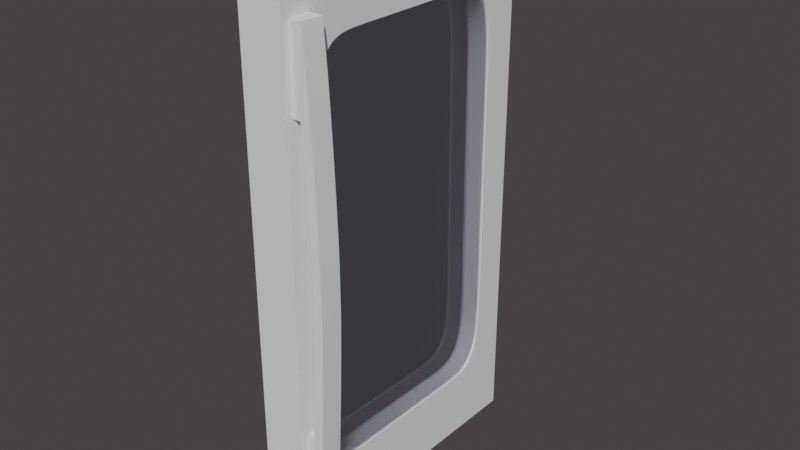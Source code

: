 # Source: OvenRightDoor.blend  (saved by Blender 2.93.21; exported with 4.5.12 LTS)
import bpy
from mathutils import Matrix  # noqa: F401  (used for matrix-valued properties, if any)

bpy.ops.wm.read_factory_settings(use_empty=True)
scene = bpy.context.scene
scene.name = 'Scene'

# ---- collections
col_rightdoor = bpy.data.collections.new('RightDoor'); scene.collection.children.link(col_rightdoor)

# ---- materials (node trees are filled in below, after node groups)
mat_glass_001 = bpy.data.materials.new('Glass.001')
mat_glass_001.surface_render_method = 'BLENDED'
mat_glass_001.blend_method = 'BLEND'
mat_glass_001.alpha_threshold = 0.0
mat_glass_001.use_raytrace_refraction = True
mat_glass_001.use_screen_refraction = True
mat_glass_001.thickness_mode = 'SLAB'
mat_glass_001.line_color = (0.0, 0.0, 0.0, 1.0)

# ---- material node trees
mat_glass_001.use_nodes = True; mat_glass_001.node_tree.nodes.clear()
_N = mat_glass_001.node_tree.nodes; _L = mat_glass_001.node_tree.links
n0 = _N.new('ShaderNodeOutputMaterial'); n0.name = 'Material Output'; n0.location = (300, 300)
n1 = _N.new('ShaderNodeBsdfPrincipled'); n1.name = 'Principled BSDF'; n1.location = (10, 300)
n1.distribution = 'GGX'
n1.subsurface_method = 'BURLEY'
n1.inputs[0].default_value = (0.6709, 0.6845, 0.8, 1.0)
n1.inputs[2].default_value = 0.0
n1.inputs[3].default_value = 1.45
n1.inputs[13].default_value = 0.5186
n1.inputs[18].default_value = 1.0
n1.inputs[27].default_value = (0.0, 0.0, 0.0, 1.0)
n1.inputs[28].default_value = 1.0
_L.new(n1.outputs[0], n0.inputs[0])
n0.is_active_output = True

# ---- world
world_world = bpy.data.worlds.new('World'); scene.world = world_world
world_world.use_nodes = True; world_world.node_tree.nodes.clear()
_N = world_world.node_tree.nodes; _L = world_world.node_tree.links
n0 = _N.new('ShaderNodeOutputWorld'); n0.name = 'World Output'; n0.location = (300, 300)
n1 = _N.new('ShaderNodeBackground'); n1.name = 'Background'; n1.location = (10, 300)
n1.inputs[0].default_value = (0.05087, 0.04554, 0.04676, 1.0)
_L.new(n1.outputs[0], n0.inputs[0])
n0.is_active_output = True
world_world.color = (0.05088, 0.05088, 0.05088)
world_world.use_sun_shadow = False
world_world.sun_shadow_jitter_overblur = 0.0

# ---- meshes
me_cube_029 = bpy.data.meshes.new('Cube.029')
me_cube_029.from_pydata([(-0.3048, -0.3048, -0.3048), (-0.3048, -0.3048, 0.3048), (-0.3048, 0.3048, -0.3048), (-0.3048, 0.3048, 0.3048), (0.3048, -0.3048, -0.3048), (0.3048, -0.3048, 0.3048), (0.3048, 0.3048, -0.3048), (0.3048, 0.3048, 0.3048), (-0.3048, 0.1966, -0.2213), (0.3048, 0.1966, -0.2213), (-0.3048, 0.2345, 0.1116), (0.3048, -0.211, -0.2134), (-0.3048, -0.211, -0.2134), (0.3048, 0.2345, 0.1116), (0.3048, -0.2152, 0.2098), (0.3048, -0.2345, -0.1008), (-0.3048, 0.2345, -0.117), (-0.3048, -0.2152, 0.2098), (-0.3048, -0.2345, -0.1008), (0.3048, 0.2345, -0.117), (-0.3048, 0.2017, 0.2191), (0.3048, 0.2345, 0.1062), (-0.3048, 0.2345, 0.1062), (0.3048, 0.2017, 0.2191), (-0.3048, -0.2188, 0.2058), (0.3048, -0.2188, 0.2058), (0.3048, -0.1034, 0.2286), (-0.3048, -0.1034, 0.2286), (-0.3048, 0.2017, -0.2191), (0.3048, 0.2017, -0.2191), (0.3048, 0.2065, 0.2165), (-0.3048, 0.2065, 0.2165), (-0.3048, -0.2152, -0.2098), (0.3048, -0.2152, -0.2098), (-0.3048, -0.1089, 0.2286), (0.3048, -0.1089, 0.2286), (0.3048, 0.2345, 0.1008), (-0.3048, 0.2345, 0.1008), (-0.3048, 0.2345, -0.1116), (-0.3048, 0.2065, -0.2165), (0.3048, 0.2345, -0.1116), (0.3048, 0.2065, -0.2165), (-0.3048, -0.1034, -0.2286), (0.3048, -0.1034, -0.2286), (-0.3048, -0.222, 0.2013), (0.3048, -0.222, 0.2013), (0.3048, 0.211, 0.2134), (-0.3048, 0.211, 0.2134), (0.3048, -0.2188, -0.2058), (0.3048, -0.1089, -0.2286), (-0.3048, -0.2188, -0.2058), (-0.3048, -0.1089, -0.2286), (-0.3048, -0.1144, 0.2286), (0.3048, -0.1144, 0.2286), (-0.3048, 0.211, -0.2134), (0.3048, 0.211, -0.2134), (-0.3048, 0.2345, -0.1062), (0.3048, 0.2345, -0.1062), (-0.3048, -0.2247, 0.1966), (0.3048, -0.2247, 0.1966), (0.3048, -0.222, -0.2013), (-0.3048, -0.222, -0.2013), (0.3048, 0.2152, 0.2098), (-0.3048, 0.2152, 0.2098), (0.3048, -0.1144, -0.2286), (-0.3048, -0.1144, -0.2286), (-0.3048, -0.12, 0.2286), (0.3048, -0.12, 0.2286), (-0.3048, 0.2152, -0.2098), (0.3048, 0.2152, -0.2098), (-0.3048, -0.2269, 0.1917), (0.3048, -0.2269, 0.1917), (-0.3048, 0.2345, -0.1008), (0.3048, -0.12, -0.2286), (0.3048, -0.2247, -0.1966), (-0.3048, -0.12, -0.2286), (-0.3048, -0.2247, -0.1966), (0.3048, 0.2345, -0.1008), (0.3048, 0.2188, 0.2058), (-0.3048, 0.2188, 0.2058), (-0.3048, -0.1255, 0.2286), (0.3048, -0.1255, 0.2286), (-0.3048, 0.1034, 0.2286), (-0.3048, 0.2188, -0.2058), (0.3048, 0.1034, 0.2286), (0.3048, 0.2188, -0.2058), (-0.3048, -0.2287, 0.1866), (0.3048, -0.2287, 0.1866), (0.3048, -0.1255, -0.2286), (-0.3048, -0.1255, -0.2286), (0.3048, 0.222, 0.2013), (-0.3048, 0.222, 0.2013), (0.3048, -0.2269, -0.1917), (-0.3048, -0.2269, -0.1917), (0.3048, 0.1089, 0.2286), (-0.3048, 0.1089, 0.2286), (-0.3048, -0.131, 0.2286), (0.3048, -0.131, 0.2286), (-0.3048, 0.222, -0.2013), (0.3048, 0.222, -0.2013), (-0.3048, -0.2302, 0.1814), (0.3048, -0.2302, 0.1814), (0.3048, -0.131, -0.2286), (-0.3048, -0.131, -0.2286), (0.3048, -0.2287, -0.1866), (-0.3048, -0.2287, -0.1866), (0.3048, 0.2247, 0.1966), (-0.3048, 0.2247, 0.1966), (0.3048, 0.1144, 0.2286), (-0.3048, 0.1144, 0.2286), (-0.3048, 0.2247, -0.1966), (0.3048, 0.2247, -0.1966), (-0.3048, -0.1365, 0.2285), (0.3048, -0.1365, 0.2285), (0.3048, -0.1365, -0.2285), (-0.3048, -0.1365, -0.2285), (-0.3048, -0.2313, 0.1761), (0.3048, -0.2313, 0.1761), (0.3048, -0.2302, -0.1814), (-0.3048, -0.2302, -0.1814), (0.3048, 0.2269, 0.1917), (-0.3048, 0.2269, 0.1917), (0.3048, 0.12, 0.2286), (-0.3048, 0.12, 0.2286), (-0.3048, 0.2269, -0.1917), (-0.3048, -0.1421, 0.2285), (0.3048, -0.1421, -0.2285), (-0.3048, -0.1421, -0.2285), (0.3048, 0.2269, -0.1917), (0.3048, -0.1421, 0.2285), (-0.3048, -0.2345, 0.1008), (-0.3048, -0.2345, -0.1062), (-0.3048, -0.2345, 0.1062), (-0.3048, -0.2322, 0.1708), (-0.3048, -0.2344, -0.1224), (0.3048, -0.2322, 0.1708), (-0.3048, -0.2345, -0.117), (-0.3048, -0.2345, -0.1116), (-0.3048, -0.2345, 0.1116), (-0.3048, -0.2345, 0.117), (-0.3048, -0.2344, 0.1224), (0.3048, -0.2313, -0.1761), (-0.3048, -0.2313, -0.1761), (-0.3048, -0.2338, -0.1547), (-0.3048, -0.234, -0.1493), (-0.3048, -0.2342, -0.1439), (-0.3048, -0.2343, -0.1385), (0.3048, 0.2287, 0.1866), (-0.3048, -0.2344, -0.1331), (-0.3048, 0.2287, 0.1866), (-0.3048, 0.2287, -0.1866), (0.3048, 0.2287, -0.1866), (-0.3048, -0.2344, -0.1277), (0.3048, 0.1255, 0.2286), (-0.3048, 0.1255, 0.2286), (-0.3048, -0.2344, 0.1277), (-0.3048, -0.2344, 0.1331), (-0.3048, -0.2343, 0.1385), (-0.3048, -0.2342, 0.1439), (-0.3048, -0.234, 0.1493), (-0.3048, -0.2322, -0.1708), (-0.3048, -0.2329, 0.1654), (0.3048, -0.2329, 0.1654), (-0.3048, -0.1476, 0.2283), (0.3048, -0.2322, -0.1708), (0.3048, -0.1476, 0.2283), (0.3048, -0.1476, -0.2283), (-0.3048, -0.1476, -0.2283), (-0.3048, 0.2302, -0.1814), (0.3048, 0.2302, -0.1814), (-0.3048, -0.2329, -0.1654), (-0.3048, -0.2334, -0.1601), (0.3048, 0.2302, 0.1814), (0.3048, 0.131, 0.2286), (-0.3048, 0.131, 0.2286), (-0.3048, -0.2334, 0.1601), (-0.3048, -0.2338, 0.1547), (0.3048, -0.2334, 0.1601), (-0.3048, 0.2302, 0.1814), (0.3048, -0.2329, -0.1654), (0.3048, -0.1531, -0.2282), (-0.3048, -0.1531, -0.2282), (-0.3048, -0.1531, 0.2282), (-0.3048, 0.2313, -0.1761), (-0.3048, -0.211, 0.2134), (0.3048, -0.1531, 0.2282), (-0.3048, -0.1966, 0.2213), (-0.3048, -0.2017, 0.2191), (0.3048, 0.2313, -0.1761), (-0.3048, -0.2065, 0.2165), (0.3048, 0.1365, 0.2285), (-0.3048, 0.1365, 0.2285), (-0.3048, -0.186, 0.2244), (-0.3048, -0.1806, 0.2255), (-0.3048, -0.1914, 0.223), (0.3048, 0.2313, 0.1761), (-0.3048, 0.1697, 0.2271), (-0.3048, 0.2313, 0.1761), (-0.3048, 0.186, 0.2244), (-0.3048, 0.1806, 0.2255), (-0.3048, 0.1752, 0.2264), (-0.3048, 0.1966, 0.2213), (0.3048, -0.2338, 0.1547), (0.3048, -0.2334, -0.1601), (0.3048, -0.1587, -0.2279), (-0.3048, -0.1587, -0.2279), (-0.3048, 0.1914, 0.223), (-0.3048, 0.1642, 0.2275), (0.3048, 0.1421, 0.2285), (-0.3048, 0.2322, -0.1708), (-0.3048, 0.1421, 0.2285), (0.3048, 0.2322, -0.1708), (-0.3048, -0.1587, 0.2279), (0.3048, -0.234, 0.1493), (0.3048, -0.1587, 0.2279), (0.3048, 0.2322, 0.1708), (-0.3048, 0.2322, 0.1708), (0.3048, -0.2338, -0.1547), (0.3048, -0.1642, -0.2275), (-0.3048, -0.1642, -0.2275), (-0.3048, 0.1476, 0.2283), (-0.3048, 0.1531, 0.2282), (0.3048, 0.1476, 0.2283), (-0.3048, 0.1587, 0.2279), (-0.3048, 0.2329, -0.1654), (0.3048, 0.2329, -0.1654), (-0.3048, -0.1642, 0.2275), (0.3048, -0.1642, 0.2275), (0.3048, -0.234, -0.1493), (0.3048, 0.2329, 0.1654), (-0.3048, 0.2329, 0.1654), (0.3048, -0.2342, 0.1439), (0.3048, -0.1697, -0.2271), (-0.3048, -0.1697, -0.2271), (0.3048, 0.1531, 0.2282), (-0.3048, 0.2334, -0.1601), (0.3048, 0.2334, -0.1601), (0.3048, -0.2342, -0.1439), (0.3048, -0.1752, -0.2264), (-0.3048, -0.1752, -0.2264), (0.3048, -0.2343, 0.1385), (-0.3048, -0.1697, 0.2271), (0.3048, 0.2334, 0.1601), (0.3048, -0.1697, 0.2271), (-0.3048, 0.2334, 0.1601), (0.3048, 0.1587, 0.2279), (0.3048, -0.1806, -0.2255), (-0.3048, 0.2338, -0.1547), (-0.3048, -0.1806, -0.2255), (0.3048, 0.2338, -0.1547), (0.3048, -0.2343, -0.1385), (0.3048, -0.2344, 0.1331), (-0.3048, -0.1752, 0.2264), (0.3048, 0.2338, 0.1547), (0.3048, -0.1752, 0.2264), (-0.3048, 0.2338, 0.1547), (0.3048, 0.1642, 0.2275), (-0.3048, 0.234, -0.1493), (0.3048, 0.234, -0.1493), (0.3048, -0.186, -0.2244), (-0.3048, -0.186, -0.2244), (0.3048, -0.2344, 0.1277), (0.3048, -0.2344, -0.1331), (0.3048, -0.1806, 0.2255), (0.3048, 0.1697, 0.2271), (0.3048, 0.234, 0.1493), (-0.3048, 0.234, 0.1493), (-0.3048, 0.2342, -0.1439), (0.3048, 0.2342, -0.1439), (0.3048, -0.1914, -0.223), (-0.3048, -0.1914, -0.223), (0.3048, -0.2344, 0.1224), (0.3048, -0.2344, -0.1277), (0.3048, -0.186, 0.2244), (0.3048, 0.1752, 0.2264), (0.3048, 0.2342, 0.1439), (-0.3048, 0.2342, 0.1439), (-0.3048, 0.2343, -0.1385), (0.3048, 0.2343, -0.1385), (0.3048, -0.1966, -0.2213), (-0.3048, -0.1966, -0.2213), (0.3048, -0.2344, -0.1224), (0.3048, -0.2345, 0.117), (0.3048, 0.1806, 0.2255), (0.3048, -0.1914, 0.223), (0.3048, 0.2343, 0.1385), (-0.3048, 0.2343, 0.1385), (-0.3048, 0.2344, -0.1331), (0.3048, 0.2344, -0.1331), (0.3048, -0.2017, -0.2191), (-0.3048, -0.2017, -0.2191), (0.3048, -0.2345, -0.117), (0.3048, -0.2345, 0.1116), (0.3048, 0.186, 0.2244), (0.3048, -0.1966, 0.2213), (0.3048, 0.2344, 0.1331), (-0.3048, 0.2344, 0.1331), (-0.3048, 0.2344, -0.1277), (0.3048, 0.2344, -0.1277), (0.3048, -0.2065, -0.2165), (-0.3048, -0.2065, -0.2165), (0.3048, -0.2345, -0.1116), (0.3048, -0.2345, 0.1062), (0.3048, 0.1914, 0.223), (0.3048, -0.2017, 0.2191), (0.3048, 0.2344, 0.1277), (-0.3048, 0.2344, -0.1224), (-0.3048, 0.2344, 0.1277), (0.3048, 0.2344, -0.1224), (0.3048, -0.2345, -0.1062), (0.3048, -0.2345, 0.1008), (0.3048, 0.1966, 0.2213), (0.3048, 0.2344, 0.1224), (-0.3048, 0.2344, 0.1224), (-0.3048, 0.1034, -0.2286), (0.3048, 0.1034, -0.2286), (0.3048, -0.2065, 0.2165), (0.3048, 0.2345, 0.117), (-0.3048, 0.2345, 0.117), (0.3048, -0.211, 0.2134), (-0.3048, 0.186, -0.2244), (-0.3048, 0.1806, -0.2255), (-0.3048, 0.1914, -0.223), (-0.3048, 0.1089, -0.2286), (-0.3048, 0.1144, -0.2286), (-0.3048, 0.12, -0.2286), (-0.3048, 0.1255, -0.2286), (-0.3048, 0.131, -0.2286), (-0.3048, 0.1365, -0.2285), (-0.3048, 0.1421, -0.2285), (-0.3048, 0.1476, -0.2283), (-0.3048, 0.1531, -0.2282), (-0.3048, 0.1587, -0.2279), (-0.3048, 0.1642, -0.2275), (-0.3048, 0.1697, -0.2271), (-0.3048, 0.1752, -0.2264), (0.3048, 0.1697, -0.2271), (0.3048, 0.186, -0.2244), (0.3048, 0.1806, -0.2255), (0.3048, 0.1752, -0.2264), (0.3048, 0.1914, -0.223), (0.3048, 0.1642, -0.2275), (0.3048, 0.1089, -0.2286), (0.3048, 0.1144, -0.2286), (0.3048, 0.12, -0.2286), (0.3048, 0.1255, -0.2286), (0.3048, 0.131, -0.2286), (0.3048, 0.1365, -0.2285), (0.3048, 0.1421, -0.2285), (0.3048, 0.1476, -0.2283), (0.3048, 0.1531, -0.2282), (0.3048, 0.1587, -0.2279)], [], [(63, 3, 2, 68, 83, 98, 110, 124, 150, 168, 183, 209, 224, 235, 247, 257, 267, 277, 287, 297, 306, 16, 38, 56, 72, 37, 22, 10, 318, 313, 307, 296, 286, 276, 266, 255, 244, 230, 216, 197, 178, 149, 121, 107, 91, 79), (2, 0, 1, 3, 63, 47, 31, 20, 201, 206, 198, 199, 200, 196, 207, 223, 221, 220, 210, 191, 174, 154, 123, 109, 95, 82, 27, 34, 52, 66, 80, 96, 112, 125, 163, 182, 212, 226, 241, 252, 193, 192, 194, 186, 187, 189, 184, 17, 24, 44, 58, 70, 86, 100, 116, 133, 161, 175, 176, 159, 158, 157, 156, 155, 140, 139, 138, 132, 130, 18, 131, 137, 136, 134, 152, 148, 146, 145, 144, 143, 171, 170, 160, 142, 119, 105, 93, 76, 61, 50, 32, 12, 300, 290, 280, 270, 260, 248, 239, 233, 219, 205, 181, 167, 127, 115, 103, 89, 75, 65, 51, 42, 314, 323, 324, 325, 326, 327, 328, 329, 330, 331, 332, 333, 334, 335, 321, 320, 322, 8, 28, 39, 54, 68), (2, 3, 7, 6), (69, 6, 7, 5, 14, 319, 316, 304, 294, 284, 273, 263, 254, 243, 227, 214, 185, 165, 129, 113, 97, 81, 67, 53, 35, 26, 84, 94, 108, 122, 153, 173, 190, 208, 222, 234, 245, 256, 264, 274, 283, 293, 303, 311, 23, 30, 46, 62, 78, 90, 106, 120, 147, 172, 195, 215, 229, 242, 253, 265, 275, 285, 295, 305, 312, 317, 13, 21, 36, 77, 57, 40, 19, 308, 298, 288, 278, 268, 258, 249, 236, 225, 211, 188, 169, 151, 128, 111, 99, 85), (5, 4, 6, 69, 55, 41, 29, 9, 340, 337, 338, 339, 336, 341, 351, 350, 349, 348, 347, 346, 345, 344, 343, 342, 315, 43, 49, 64, 73, 88, 102, 114, 126, 166, 180, 204, 218, 232, 238, 246, 259, 269, 279, 289, 299, 11, 33, 48, 60, 74, 92, 104, 118, 141, 164, 179, 203, 217, 228, 237, 250, 262, 272, 281, 291, 301, 309, 15, 310, 302, 292, 282, 271, 261, 251, 240, 231, 213, 202, 177, 162, 135, 117, 101, 87, 71, 59, 45, 25, 14), (4, 5, 1, 0), (2, 6, 4, 0), (7, 3, 1, 5), (15, 18, 130, 310), (26, 27, 82, 84), (72, 77, 36, 37), (323, 314, 315, 342), (324, 323, 342, 343), (325, 324, 343, 344), (326, 325, 344, 345), (327, 326, 345, 346), (328, 327, 346, 347), (329, 328, 347, 348), (330, 329, 348, 349), (331, 330, 349, 350), (332, 331, 350, 351), (333, 332, 351, 341), (334, 333, 341, 336), (335, 334, 336, 339), (321, 335, 339, 338), (320, 321, 338, 337), (322, 320, 337, 340), (8, 322, 340, 9), (28, 8, 9, 29), (39, 28, 29, 41), (54, 39, 41, 55), (68, 54, 55, 69), (83, 68, 69, 85), (98, 83, 85, 99), (110, 98, 99, 111), (124, 110, 111, 128), (150, 124, 128, 151), (168, 150, 151, 169), (183, 168, 169, 188), (209, 183, 188, 211), (224, 209, 211, 225), (235, 224, 225, 236), (247, 235, 236, 249), (257, 247, 249, 258), (267, 257, 258, 268), (277, 267, 268, 278), (287, 277, 278, 288), (297, 287, 288, 298), (306, 297, 298, 308), (16, 306, 308, 19), (38, 16, 19, 40), (56, 38, 40, 57), (72, 56, 57, 77), (95, 94, 84, 82), (109, 108, 94, 95), (123, 122, 108, 109), (154, 153, 122, 123), (174, 173, 153, 154), (191, 190, 173, 174), (210, 208, 190, 191), (220, 222, 208, 210), (221, 234, 222, 220), (223, 245, 234, 221), (207, 256, 245, 223), (196, 264, 256, 207), (200, 274, 264, 196), (199, 283, 274, 200), (198, 293, 283, 199), (206, 303, 293, 198), (201, 311, 303, 206), (20, 23, 311, 201), (31, 30, 23, 20), (47, 46, 30, 31), (63, 62, 46, 47), (78, 62, 63, 79), (90, 78, 79, 91), (106, 90, 91, 107), (120, 106, 107, 121), (147, 120, 121, 149), (172, 147, 149, 178), (195, 172, 178, 197), (215, 195, 197, 216), (229, 215, 216, 230), (242, 229, 230, 244), (253, 242, 244, 255), (265, 253, 255, 266), (275, 265, 266, 276), (285, 275, 276, 286), (295, 285, 286, 296), (305, 295, 296, 307), (312, 305, 307, 313), (317, 312, 313, 318), (317, 318, 10, 13), (21, 13, 10, 22), (36, 21, 22, 37), (49, 43, 42, 51), (64, 49, 51, 65), (73, 64, 65, 75), (88, 73, 75, 89), (102, 88, 89, 103), (114, 102, 103, 115), (126, 114, 115, 127), (166, 126, 127, 167), (180, 166, 167, 181), (204, 180, 181, 205), (218, 204, 205, 219), (232, 218, 219, 233), (238, 232, 233, 239), (246, 238, 239, 248), (259, 246, 248, 260), (269, 259, 260, 270), (279, 269, 270, 280), (289, 279, 280, 290), (299, 289, 290, 300), (11, 299, 300, 12), (33, 11, 12, 32), (50, 48, 33, 32), (61, 60, 48, 50), (76, 74, 60, 61), (93, 92, 74, 76), (105, 104, 92, 93), (119, 118, 104, 105), (142, 141, 118, 119), (160, 164, 141, 142), (170, 179, 164, 160), (171, 203, 179, 170), (143, 217, 203, 171), (144, 228, 217, 143), (145, 237, 228, 144), (146, 250, 237, 145), (148, 262, 250, 146), (152, 272, 262, 148), (134, 281, 272, 152), (136, 291, 281, 134), (137, 301, 291, 136), (131, 309, 301, 137), (18, 15, 309, 131), (27, 26, 35, 34), (34, 35, 53, 52), (52, 53, 67, 66), (66, 67, 81, 80), (80, 81, 97, 96), (96, 97, 113, 112), (112, 113, 129, 125), (125, 129, 165, 163), (163, 165, 185, 182), (182, 185, 214, 212), (212, 214, 227, 226), (226, 227, 243, 241), (241, 243, 254, 252), (252, 254, 263, 193), (193, 263, 273, 192), (192, 273, 284, 194), (194, 284, 294, 186), (186, 294, 304, 187), (187, 304, 316, 189), (189, 316, 319, 184), (184, 319, 14, 17), (17, 14, 25, 24), (24, 25, 45, 44), (44, 45, 59, 58), (58, 59, 71, 70), (70, 71, 87, 86), (86, 87, 101, 100), (100, 101, 117, 116), (116, 117, 135, 133), (133, 135, 162, 161), (161, 162, 177, 175), (175, 177, 202, 176), (176, 202, 213, 159), (159, 213, 231, 158), (158, 231, 240, 157), (157, 240, 251, 156), (156, 251, 261, 155), (155, 261, 271, 140), (140, 271, 282, 139), (139, 282, 292, 138), (138, 292, 302, 132), (132, 302, 310, 130), (314, 42, 43, 315)])
_uv = me_cube_029.uv_layers.new(name='UVMap')
_uv.uv.foreach_set('vector', [0.586, 0.2132, 0.625, 0.25, 0.375, 0.25, 0.414, 0.2132, 0.4156, 0.2147, 0.4174, 0.2161, 0.4194, 0.2172, 0.4214, 0.2181, 0.4235, 0.2188, 0.4256, 0.2194, 0.4278, 0.2199, 0.43, 0.2202, 0.4322, 0.2205, 0.4344, 0.2207, 0.4366, 0.2209, 0.4388, 0.221, 0.441, 0.221, 0.4432, 0.2211, 0.4454, 0.2211, 0.4476, 0.2211, 0.4498, 0.2211, 0.452, 0.2212, 0.4542, 0.2212, 0.4565, 0.2212, 0.4587, 0.2212, 0.5413, 0.2212, 0.5435, 0.2212, 0.5458, 0.2212, 0.548, 0.2212, 0.5502, 0.2211, 0.5524, 0.2211, 0.5546, 0.2211, 0.5568, 0.2211, 0.559, 0.221, 0.5612, 0.221, 0.5634, 0.2209, 0.5656, 0.2207, 0.5678, 0.2205, 0.57, 0.2202, 0.5722, 0.2199, 0.5744, 0.2194, 0.5765, 0.2188, 0.5786, 0.2181, 0.5806, 0.2172, 0.5826, 0.2161, 0.5844, 0.2147, 0.375, 0.25, 0.375, 0.0, 0.625, 0.0, 0.625, 0.25, 0.586, 0.2132, 0.5875, 0.2115, 0.5888, 0.2097, 0.5899, 0.2077, 0.5907, 0.2056, 0.5915, 0.2035, 0.592, 0.2013, 0.5925, 0.1991, 0.5928, 0.1968, 0.5931, 0.1946, 0.5933, 0.1923, 0.5935, 0.1901, 0.5936, 0.1878, 0.5936, 0.1855, 0.5937, 0.1833, 0.5937, 0.181, 0.5937, 0.1787, 0.5937, 0.1765, 0.5937, 0.1742, 0.5937, 0.1719, 0.5937, 0.1697, 0.5938, 0.1674, 0.5938, 0.08261, 0.5937, 0.08034, 0.5937, 0.07807, 0.5937, 0.07581, 0.5937, 0.07354, 0.5937, 0.07127, 0.5937, 0.069, 0.5937, 0.06673, 0.5936, 0.06447, 0.5936, 0.0622, 0.5935, 0.05993, 0.5933, 0.05767, 0.5931, 0.05541, 0.5928, 0.05316, 0.5925, 0.05092, 0.592, 0.0487, 0.5915, 0.04651, 0.5907, 0.04437, 0.5899, 0.04229, 0.5888, 0.04031, 0.5875, 0.03845, 0.586, 0.03676, 0.5844, 0.03525, 0.5826, 0.03395, 0.5806, 0.03284, 0.5786, 0.03193, 0.5765, 0.03119, 0.5744, 0.0306, 0.5722, 0.03013, 0.57, 0.02977, 0.5678, 0.0295, 0.5656, 0.02929, 0.5634, 0.02914, 0.5612, 0.02903, 0.559, 0.02896, 0.5568, 0.02891, 0.5546, 0.02888, 0.5524, 0.02886, 0.5502, 0.02885, 0.548, 0.02885, 0.5458, 0.02885, 0.5435, 0.02885, 0.5413, 0.02885, 0.4587, 0.02885, 0.4565, 0.02885, 0.4542, 0.02885, 0.452, 0.02885, 0.4498, 0.02885, 0.4476, 0.02886, 0.4454, 0.02888, 0.4432, 0.02891, 0.441, 0.02896, 0.4388, 0.02903, 0.4366, 0.02914, 0.4344, 0.02929, 0.4322, 0.0295, 0.43, 0.02977, 0.4278, 0.03013, 0.4256, 0.0306, 0.4235, 0.03119, 0.4214, 0.03193, 0.4194, 0.03284, 0.4174, 0.03395, 0.4156, 0.03525, 0.414, 0.03676, 0.4125, 0.03845, 0.4112, 0.04031, 0.4101, 0.04229, 0.4093, 0.04437, 0.4085, 0.04651, 0.408, 0.0487, 0.4075, 0.05092, 0.4072, 0.05316, 0.4069, 0.05541, 0.4067, 0.05767, 0.4065, 0.05993, 0.4064, 0.0622, 0.4064, 0.06447, 0.4063, 0.06673, 0.4063, 0.069, 0.4063, 0.07127, 0.4063, 0.07354, 0.4063, 0.07581, 0.4063, 0.07807, 0.4062, 0.08034, 0.4062, 0.08261, 0.4062, 0.1674, 0.4062, 0.1697, 0.4063, 0.1719, 0.4063, 0.1742, 0.4063, 0.1765, 0.4063, 0.1787, 0.4063, 0.181, 0.4063, 0.1833, 0.4064, 0.1855, 0.4064, 0.1878, 0.4065, 0.1901, 0.4067, 0.1923, 0.4069, 0.1946, 0.4072, 0.1968, 0.4075, 0.1991, 0.408, 0.2013, 0.4085, 0.2035, 0.4093, 0.2056, 0.4101, 0.2077, 0.4112, 0.2097, 0.4125, 0.2115, 0.414, 0.2132, 0.375, 0.25, 0.625, 0.25, 0.625, 0.5, 0.375, 0.5, 0.414, 0.5368, 0.375, 0.5, 0.625, 0.5, 0.625, 0.75, 0.586, 0.7132, 0.5875, 0.7115, 0.5888, 0.7097, 0.5899, 0.7077, 0.5907, 0.7056, 0.5915, 0.7035, 0.592, 0.7013, 0.5925, 0.6991, 0.5928, 0.6968, 0.5931, 0.6946, 0.5933, 0.6923, 0.5935, 0.6901, 0.5936, 0.6878, 0.5936, 0.6855, 0.5937, 0.6833, 0.5937, 0.681, 0.5937, 0.6787, 0.5937, 0.6765, 0.5937, 0.6742, 0.5937, 0.6719, 0.5937, 0.6697, 0.5938, 0.6674, 0.5938, 0.5826, 0.5937, 0.5803, 0.5937, 0.5781, 0.5937, 0.5758, 0.5937, 0.5735, 0.5937, 0.5713, 0.5937, 0.569, 0.5937, 0.5667, 0.5936, 0.5645, 0.5936, 0.5622, 0.5935, 0.5599, 0.5933, 0.5577, 0.5931, 0.5554, 0.5928, 0.5532, 0.5925, 0.5509, 0.592, 0.5487, 0.5915, 0.5465, 0.5907, 0.5444, 0.5899, 0.5423, 0.5888, 0.5403, 0.5875, 0.5385, 0.586, 0.5368, 0.5844, 0.5353, 0.5826, 0.5339, 0.5806, 0.5328, 0.5786, 0.5319, 0.5765, 0.5312, 0.5744, 0.5306, 0.5722, 0.5301, 0.57, 0.5298, 0.5678, 0.5295, 0.5656, 0.5293, 0.5634, 0.5291, 0.5612, 0.529, 0.559, 0.529, 0.5568, 0.5289, 0.5546, 0.5289, 0.5524, 0.5289, 0.5502, 0.5289, 0.548, 0.5288, 0.5458, 0.5288, 0.5435, 0.5288, 0.5413, 0.5288, 0.4587, 0.5288, 0.4565, 0.5288, 0.4542, 0.5288, 0.452, 0.5288, 0.4498, 0.5289, 0.4476, 0.5289, 0.4454, 0.5289, 0.4432, 0.5289, 0.441, 0.529, 0.4388, 0.529, 0.4366, 0.5291, 0.4344, 0.5293, 0.4322, 0.5295, 0.43, 0.5298, 0.4278, 0.5301, 0.4256, 0.5306, 0.4235, 0.5312, 0.4214, 0.5319, 0.4194, 0.5328, 0.4174, 0.5339, 0.4156, 0.5353, 0.625, 0.75, 0.375, 0.75, 0.375, 0.5, 0.414, 0.5368, 0.4125, 0.5385, 0.4112, 0.5403, 0.4101, 0.5423, 0.4093, 0.5444, 0.4085, 0.5465, 0.408, 0.5487, 0.4075, 0.5509, 0.4072, 0.5532, 0.4069, 0.5554, 0.4067, 0.5577, 0.4065, 0.5599, 0.4064, 0.5622, 0.4064, 0.5645, 0.4063, 0.5667, 0.4063, 0.569, 0.4063, 0.5713, 0.4063, 0.5735, 0.4063, 0.5758, 0.4063, 0.5781, 0.4062, 0.5803, 0.4062, 0.5826, 0.4062, 0.6674, 0.4062, 0.6697, 0.4063, 0.6719, 0.4063, 0.6742, 0.4063, 0.6765, 0.4063, 0.6787, 0.4063, 0.681, 0.4063, 0.6833, 0.4064, 0.6855, 0.4064, 0.6878, 0.4065, 0.6901, 0.4067, 0.6923, 0.4069, 0.6946, 0.4072, 0.6968, 0.4075, 0.6991, 0.408, 0.7013, 0.4085, 0.7035, 0.4093, 0.7056, 0.4101, 0.7077, 0.4112, 0.7097, 0.4125, 0.7115, 0.414, 0.7132, 0.4156, 0.7147, 0.4174, 0.7161, 0.4194, 0.7172, 0.4214, 0.7181, 0.4235, 0.7188, 0.4256, 0.7194, 0.4278, 0.7199, 0.43, 0.7202, 0.4322, 0.7205, 0.4344, 0.7207, 0.4366, 0.7209, 0.4388, 0.721, 0.441, 0.721, 0.4432, 0.7211, 0.4454, 0.7211, 0.4476, 0.7211, 0.4498, 0.7211, 0.452, 0.7212, 0.4542, 0.7212, 0.4565, 0.7212, 0.4587, 0.7212, 0.5413, 0.7212, 0.5435, 0.7212, 0.5458, 0.7212, 0.548, 0.7212, 0.5502, 0.7211, 0.5524, 0.7211, 0.5546, 0.7211, 0.5568, 0.7211, 0.559, 0.721, 0.5612, 0.721, 0.5634, 0.7209, 0.5656, 0.7207, 0.5678, 0.7205, 0.57, 0.7202, 0.5722, 0.7199, 0.5744, 0.7194, 0.5765, 0.7188, 0.5786, 0.7181, 0.5806, 0.7172, 0.5826, 0.7161, 0.5844, 0.7147, 0.586, 0.7132, 0.375, 0.75, 0.625, 0.75, 0.625, 1.0, 0.375, 1.0, 0.125, 0.5, 0.375, 0.5, 0.375, 0.75, 0.125, 0.75, 0.625, 0.5, 0.875, 0.5, 0.875, 0.75, 0.625, 0.75, 0.4449, 0.7917, 0.4449, 0.9583, 0.5551, 0.9583, 0.5551, 0.7917, 0.6667, 0.6801, 0.8333, 0.6801, 0.8333, 0.5699, 0.6667, 0.5699, 0.4449, 0.2917, 0.4449, 0.4583, 0.5551, 0.4583, 0.5551, 0.2917, 0.1667, 0.5669, 0.1667, 0.5699, 0.3333, 0.5699, 0.3333, 0.5669, 0.1667, 0.564, 0.1667, 0.5669, 0.3333, 0.5669, 0.3333, 0.564, 0.1667, 0.561, 0.1667, 0.564, 0.3333, 0.564, 0.3333, 0.561, 0.1667, 0.5581, 0.1667, 0.561, 0.3333, 0.561, 0.3333, 0.5581, 0.1667, 0.5551, 0.1667, 0.5581, 0.3333, 0.5581, 0.3333, 0.5551, 0.1667, 0.5522, 0.1667, 0.5551, 0.3333, 0.5551, 0.3333, 0.5522, 0.1667, 0.5493, 0.1667, 0.5522, 0.3333, 0.5522, 0.3333, 0.5493, 0.1667, 0.5463, 0.1667, 0.5493, 0.3333, 0.5493, 0.3333, 0.5463, 0.1667, 0.5434, 0.1667, 0.5463, 0.3333, 0.5463, 0.3333, 0.5434, 0.1667, 0.5404, 0.1667, 0.5434, 0.3333, 0.5434, 0.3333, 0.5404, 0.1667, 0.5375, 0.1667, 0.5404, 0.3333, 0.5404, 0.3333, 0.5375, 0.1667, 0.5345, 0.1667, 0.5375, 0.3333, 0.5375, 0.3333, 0.5345, 0.1667, 0.5316, 0.1667, 0.5345, 0.3333, 0.5345, 0.3333, 0.5316, 0.1667, 0.5287, 0.1667, 0.5316, 0.3333, 0.5316, 0.3333, 0.5287, 0.1667, 0.5258, 0.1667, 0.5287, 0.3333, 0.5287, 0.3333, 0.5258, 0.1667, 0.523, 0.1667, 0.5258, 0.3333, 0.5258, 0.3333, 0.523, 0.1667, 0.5202, 0.1667, 0.523, 0.3333, 0.523, 0.3333, 0.5202, 0.1667, 0.5175, 0.1667, 0.5202, 0.3333, 0.5202, 0.3333, 0.5175, 0.1667, 0.5149, 0.1667, 0.5175, 0.3333, 0.5175, 0.3333, 0.5149, 0.1667, 0.5125, 0.1667, 0.5149, 0.3333, 0.5149, 0.3333, 0.5125, 0.1667, 0.5, 0.1667, 0.5125, 0.3333, 0.5125, 0.3333, 0.5, 0.3875, 0.2917, 0.375, 0.2917, 0.375, 0.4583, 0.3875, 0.4583, 0.3899, 0.2917, 0.3875, 0.2917, 0.3875, 0.4583, 0.3899, 0.4583, 0.3925, 0.2917, 0.3899, 0.2917, 0.3899, 0.4583, 0.3925, 0.4583, 0.3952, 0.2917, 0.3925, 0.2917, 0.3925, 0.4583, 0.3952, 0.4583, 0.398, 0.2917, 0.3952, 0.2917, 0.3952, 0.4583, 0.398, 0.4583, 0.4008, 0.2917, 0.398, 0.2917, 0.398, 0.4583, 0.4008, 0.4583, 0.4037, 0.2917, 0.4008, 0.2917, 0.4008, 0.4583, 0.4037, 0.4583, 0.4066, 0.2917, 0.4037, 0.2917, 0.4037, 0.4583, 0.4066, 0.4583, 0.4095, 0.2917, 0.4066, 0.2917, 0.4066, 0.4583, 0.4095, 0.4583, 0.4125, 0.2917, 0.4095, 0.2917, 0.4095, 0.4583, 0.4125, 0.4583, 0.4154, 0.2917, 0.4125, 0.2917, 0.4125, 0.4583, 0.4154, 0.4583, 0.4184, 0.2917, 0.4154, 0.2917, 0.4154, 0.4583, 0.4184, 0.4583, 0.4213, 0.2917, 0.4184, 0.2917, 0.4184, 0.4583, 0.4213, 0.4583, 0.4243, 0.2917, 0.4213, 0.2917, 0.4213, 0.4583, 0.4243, 0.4583, 0.4272, 0.2917, 0.4243, 0.2917, 0.4243, 0.4583, 0.4272, 0.4583, 0.4301, 0.2917, 0.4272, 0.2917, 0.4272, 0.4583, 0.4301, 0.4583, 0.4331, 0.2917, 0.4301, 0.2917, 0.4301, 0.4583, 0.4331, 0.4583, 0.436, 0.2917, 0.4331, 0.2917, 0.4331, 0.4583, 0.436, 0.4583, 0.439, 0.2917, 0.436, 0.2917, 0.436, 0.4583, 0.439, 0.4583, 0.4419, 0.2917, 0.439, 0.2917, 0.439, 0.4583, 0.4419, 0.4583, 0.4449, 0.2917, 0.4419, 0.2917, 0.4419, 0.4583, 0.4449, 0.4583, 0.8333, 0.5669, 0.6667, 0.5669, 0.6667, 0.5699, 0.8333, 0.5699, 0.8333, 0.564, 0.6667, 0.564, 0.6667, 0.5669, 0.8333, 0.5669, 0.8333, 0.561, 0.6667, 0.561, 0.6667, 0.564, 0.8333, 0.564, 0.8333, 0.5581, 0.6667, 0.5581, 0.6667, 0.561, 0.8333, 0.561, 0.8333, 0.5551, 0.6667, 0.5551, 0.6667, 0.5581, 0.8333, 0.5581, 0.8333, 0.5522, 0.6667, 0.5522, 0.6667, 0.5551, 0.8333, 0.5551, 0.8333, 0.5493, 0.6667, 0.5493, 0.6667, 0.5522, 0.8333, 0.5522, 0.8333, 0.5463, 0.6667, 0.5463, 0.6667, 0.5493, 0.8333, 0.5493, 0.8333, 0.5434, 0.6667, 0.5434, 0.6667, 0.5463, 0.8333, 0.5463, 0.8333, 0.5404, 0.6667, 0.5404, 0.6667, 0.5434, 0.8333, 0.5434, 0.8333, 0.5375, 0.6667, 0.5375, 0.6667, 0.5404, 0.8333, 0.5404, 0.8333, 0.5345, 0.6667, 0.5345, 0.6667, 0.5375, 0.8333, 0.5375, 0.8333, 0.5316, 0.6667, 0.5316, 0.6667, 0.5345, 0.8333, 0.5345, 0.8333, 0.5287, 0.6667, 0.5287, 0.6667, 0.5316, 0.8333, 0.5316, 0.8333, 0.5258, 0.6667, 0.5258, 0.6667, 0.5287, 0.8333, 0.5287, 0.8333, 0.523, 0.6667, 0.523, 0.6667, 0.5258, 0.8333, 0.5258, 0.8333, 0.5202, 0.6667, 0.5202, 0.6667, 0.523, 0.8333, 0.523, 0.8333, 0.5175, 0.6667, 0.5175, 0.6667, 0.5202, 0.8333, 0.5202, 0.8333, 0.5149, 0.6667, 0.5149, 0.6667, 0.5175, 0.8333, 0.5175, 0.8333, 0.5125, 0.6667, 0.5125, 0.6667, 0.5149, 0.8333, 0.5149, 0.8333, 0.5, 0.6667, 0.5, 0.6667, 0.5125, 0.8333, 0.5125, 0.6125, 0.4583, 0.625, 0.4583, 0.625, 0.2917, 0.6125, 0.2917, 0.6101, 0.4583, 0.6125, 0.4583, 0.6125, 0.2917, 0.6101, 0.2917, 0.6075, 0.4583, 0.6101, 0.4583, 0.6101, 0.2917, 0.6075, 0.2917, 0.6048, 0.4583, 0.6075, 0.4583, 0.6075, 0.2917, 0.6048, 0.2917, 0.602, 0.4583, 0.6048, 0.4583, 0.6048, 0.2917, 0.602, 0.2917, 0.5992, 0.4583, 0.602, 0.4583, 0.602, 0.2917, 0.5992, 0.2917, 0.5963, 0.4583, 0.5992, 0.4583, 0.5992, 0.2917, 0.5963, 0.2917, 0.5934, 0.4583, 0.5963, 0.4583, 0.5963, 0.2917, 0.5934, 0.2917, 0.5905, 0.4583, 0.5934, 0.4583, 0.5934, 0.2917, 0.5905, 0.2917, 0.5875, 0.4583, 0.5905, 0.4583, 0.5905, 0.2917, 0.5875, 0.2917, 0.5846, 0.4583, 0.5875, 0.4583, 0.5875, 0.2917, 0.5846, 0.2917, 0.5816, 0.4583, 0.5846, 0.4583, 0.5846, 0.2917, 0.5816, 0.2917, 0.5787, 0.4583, 0.5816, 0.4583, 0.5816, 0.2917, 0.5787, 0.2917, 0.5757, 0.4583, 0.5787, 0.4583, 0.5787, 0.2917, 0.5757, 0.2917, 0.5728, 0.4583, 0.5757, 0.4583, 0.5757, 0.2917, 0.5728, 0.2917, 0.5699, 0.4583, 0.5728, 0.4583, 0.5728, 0.2917, 0.5699, 0.2917, 0.5669, 0.4583, 0.5699, 0.4583, 0.5699, 0.2917, 0.5669, 0.2917, 0.564, 0.4583, 0.5669, 0.4583, 0.5669, 0.2917, 0.564, 0.2917, 0.564, 0.4583, 0.564, 0.2917, 0.561, 0.2917, 0.561, 0.4583, 0.5581, 0.4583, 0.561, 0.4583, 0.561, 0.2917, 0.5581, 0.2917, 0.5551, 0.4583, 0.5581, 0.4583, 0.5581, 0.2917, 0.5551, 0.2917, 0.3333, 0.6831, 0.3333, 0.6801, 0.1667, 0.6801, 0.1667, 0.6831, 0.3333, 0.686, 0.3333, 0.6831, 0.1667, 0.6831, 0.1667, 0.686, 0.3333, 0.689, 0.3333, 0.686, 0.1667, 0.686, 0.1667, 0.689, 0.3333, 0.6919, 0.3333, 0.689, 0.1667, 0.689, 0.1667, 0.6919, 0.3333, 0.6949, 0.3333, 0.6919, 0.1667, 0.6919, 0.1667, 0.6949, 0.3333, 0.6978, 0.3333, 0.6949, 0.1667, 0.6949, 0.1667, 0.6978, 0.3333, 0.7007, 0.3333, 0.6978, 0.1667, 0.6978, 0.1667, 0.7007, 0.3333, 0.7037, 0.3333, 0.7007, 0.1667, 0.7007, 0.1667, 0.7037, 0.3333, 0.7066, 0.3333, 0.7037, 0.1667, 0.7037, 0.1667, 0.7066, 0.3333, 0.7096, 0.3333, 0.7066, 0.1667, 0.7066, 0.1667, 0.7096, 0.3333, 0.7125, 0.3333, 0.7096, 0.1667, 0.7096, 0.1667, 0.7125, 0.3333, 0.7155, 0.3333, 0.7125, 0.1667, 0.7125, 0.1667, 0.7155, 0.3333, 0.7184, 0.3333, 0.7155, 0.1667, 0.7155, 0.1667, 0.7184, 0.3333, 0.7213, 0.3333, 0.7184, 0.1667, 0.7184, 0.1667, 0.7213, 0.3333, 0.7242, 0.3333, 0.7213, 0.1667, 0.7213, 0.1667, 0.7242, 0.3333, 0.727, 0.3333, 0.7242, 0.1667, 0.7242, 0.1667, 0.727, 0.3333, 0.7298, 0.3333, 0.727, 0.1667, 0.727, 0.1667, 0.7298, 0.3333, 0.7325, 0.3333, 0.7298, 0.1667, 0.7298, 0.1667, 0.7325, 0.3333, 0.7351, 0.3333, 0.7325, 0.1667, 0.7325, 0.1667, 0.7351, 0.3333, 0.7375, 0.3333, 0.7351, 0.1667, 0.7351, 0.1667, 0.7375, 0.3333, 0.75, 0.3333, 0.7375, 0.1667, 0.7375, 0.1667, 0.75, 0.3875, 0.9583, 0.3875, 0.7917, 0.375, 0.7917, 0.375, 0.9583, 0.3899, 0.9583, 0.3899, 0.7917, 0.3875, 0.7917, 0.3875, 0.9583, 0.3925, 0.9583, 0.3925, 0.7917, 0.3899, 0.7917, 0.3899, 0.9583, 0.3952, 0.9583, 0.3952, 0.7917, 0.3925, 0.7917, 0.3925, 0.9583, 0.398, 0.9583, 0.398, 0.7917, 0.3952, 0.7917, 0.3952, 0.9583, 0.4008, 0.9583, 0.4008, 0.7917, 0.398, 0.7917, 0.398, 0.9583, 0.4037, 0.9583, 0.4037, 0.7917, 0.4008, 0.7917, 0.4008, 0.9583, 0.4066, 0.9583, 0.4066, 0.7917, 0.4037, 0.7917, 0.4037, 0.9583, 0.4095, 0.9583, 0.4095, 0.7917, 0.4066, 0.7917, 0.4066, 0.9583, 0.4125, 0.9583, 0.4125, 0.7917, 0.4095, 0.7917, 0.4095, 0.9583, 0.4154, 0.9583, 0.4154, 0.7917, 0.4125, 0.7917, 0.4125, 0.9583, 0.4184, 0.9583, 0.4184, 0.7917, 0.4154, 0.7917, 0.4154, 0.9583, 0.4213, 0.9583, 0.4213, 0.7917, 0.4184, 0.7917, 0.4184, 0.9583, 0.4243, 0.9583, 0.4243, 0.7917, 0.4213, 0.7917, 0.4213, 0.9583, 0.4272, 0.9583, 0.4272, 0.7917, 0.4243, 0.7917, 0.4243, 0.9583, 0.4301, 0.9583, 0.4301, 0.7917, 0.4272, 0.7917, 0.4272, 0.9583, 0.4331, 0.9583, 0.4331, 0.7917, 0.4301, 0.7917, 0.4301, 0.9583, 0.436, 0.9583, 0.436, 0.7917, 0.4331, 0.7917, 0.4331, 0.9583, 0.439, 0.9583, 0.439, 0.7917, 0.436, 0.7917, 0.436, 0.9583, 0.4419, 0.9583, 0.4419, 0.7917, 0.439, 0.7917, 0.439, 0.9583, 0.4449, 0.9583, 0.4449, 0.7917, 0.4419, 0.7917, 0.4419, 0.9583, 0.8333, 0.6801, 0.6667, 0.6801, 0.6667, 0.6831, 0.8333, 0.6831, 0.8333, 0.6831, 0.6667, 0.6831, 0.6667, 0.686, 0.8333, 0.686, 0.8333, 0.686, 0.6667, 0.686, 0.6667, 0.689, 0.8333, 0.689, 0.8333, 0.689, 0.6667, 0.689, 0.6667, 0.6919, 0.8333, 0.6919, 0.8333, 0.6919, 0.6667, 0.6919, 0.6667, 0.6949, 0.8333, 0.6949, 0.8333, 0.6949, 0.6667, 0.6949, 0.6667, 0.6978, 0.8333, 0.6978, 0.8333, 0.6978, 0.6667, 0.6978, 0.6667, 0.7007, 0.8333, 0.7007, 0.8333, 0.7007, 0.6667, 0.7007, 0.6667, 0.7037, 0.8333, 0.7037, 0.8333, 0.7037, 0.6667, 0.7037, 0.6667, 0.7066, 0.8333, 0.7066, 0.8333, 0.7066, 0.6667, 0.7066, 0.6667, 0.7096, 0.8333, 0.7096, 0.8333, 0.7096, 0.6667, 0.7096, 0.6667, 0.7125, 0.8333, 0.7125, 0.8333, 0.7125, 0.6667, 0.7125, 0.6667, 0.7155, 0.8333, 0.7155, 0.8333, 0.7155, 0.6667, 0.7155, 0.6667, 0.7184, 0.8333, 0.7184, 0.8333, 0.7184, 0.6667, 0.7184, 0.6667, 0.7213, 0.8333, 0.7213, 0.8333, 0.7213, 0.6667, 0.7213, 0.6667, 0.7242, 0.8333, 0.7242, 0.8333, 0.7242, 0.6667, 0.7242, 0.6667, 0.727, 0.8333, 0.727, 0.8333, 0.727, 0.6667, 0.727, 0.6667, 0.7298, 0.8333, 0.7298, 0.8333, 0.7298, 0.6667, 0.7298, 0.6667, 0.7325, 0.8333, 0.7325, 0.8333, 0.7325, 0.6667, 0.7325, 0.6667, 0.7351, 0.8333, 0.7351, 0.8333, 0.7351, 0.6667, 0.7351, 0.6667, 0.7375, 0.8333, 0.7375, 0.8333, 0.7375, 0.6667, 0.7375, 0.6667, 0.75, 0.8333, 0.75, 0.625, 0.9583, 0.625, 0.7917, 0.6125, 0.7917, 0.6125, 0.9583, 0.6125, 0.9583, 0.6125, 0.7917, 0.6101, 0.7917, 0.6101, 0.9583, 0.6101, 0.9583, 0.6101, 0.7917, 0.6075, 0.7917, 0.6075, 0.9583, 0.6075, 0.9583, 0.6075, 0.7917, 0.6048, 0.7917, 0.6048, 0.9583, 0.6048, 0.9583, 0.6048, 0.7917, 0.602, 0.7917, 0.602, 0.9583, 0.602, 0.9583, 0.602, 0.7917, 0.5992, 0.7917, 0.5992, 0.9583, 0.5992, 0.9583, 0.5992, 0.7917, 0.5963, 0.7917, 0.5963, 0.9583, 0.5963, 0.9583, 0.5963, 0.7917, 0.5934, 0.7917, 0.5934, 0.9583, 0.5934, 0.9583, 0.5934, 0.7917, 0.5905, 0.7917, 0.5905, 0.9583, 0.5905, 0.9583, 0.5905, 0.7917, 0.5875, 0.7917, 0.5875, 0.9583, 0.5875, 0.9583, 0.5875, 0.7917, 0.5846, 0.7917, 0.5846, 0.9583, 0.5846, 0.9583, 0.5846, 0.7917, 0.5816, 0.7917, 0.5816, 0.9583, 0.5816, 0.9583, 0.5816, 0.7917, 0.5787, 0.7917, 0.5787, 0.9583, 0.5787, 0.9583, 0.5787, 0.7917, 0.5757, 0.7917, 0.5757, 0.9583, 0.5757, 0.9583, 0.5757, 0.7917, 0.5728, 0.7917, 0.5728, 0.9583, 0.5728, 0.9583, 0.5728, 0.7917, 0.5699, 0.7917, 0.5699, 0.9583, 0.5699, 0.9583, 0.5699, 0.7917, 0.5669, 0.7917, 0.5669, 0.9583, 0.5669, 0.9583, 0.5669, 0.7917, 0.564, 0.7917, 0.564, 0.9583, 0.564, 0.9583, 0.564, 0.7917, 0.561, 0.7917, 0.561, 0.9583, 0.561, 0.9583, 0.561, 0.7917, 0.5581, 0.7917, 0.5581, 0.9583, 0.5581, 0.9583, 0.5581, 0.7917, 0.5551, 0.7917, 0.5551, 0.9583, 0.1667, 0.5699, 0.1667, 0.6801, 0.3333, 0.6801, 0.3333, 0.5699])
me_cube_029.use_remesh_fix_poles = True
me_cube_029.use_remesh_preserve_attributes = False
me_cube_029.update()
me_cube_032 = bpy.data.meshes.new('Cube.032')
me_cube_032.from_pydata([(-0.3048, -0.3048, -0.3048), (-0.3048, -0.3048, 0.3048), (-0.3048, 0.3048, -0.3048), (-0.3048, 0.3048, 0.3048), (0.03007, -0.3048, -0.3048), (0.3048, -0.3048, -0.03007), (0.04261, -0.3048, -0.3006), (0.05455, -0.3048, -0.2949), (0.06613, -0.3048, -0.2886), (0.07744, -0.3048, -0.2817), (0.08852, -0.3048, -0.2745), (0.09939, -0.3048, -0.267), (0.1101, -0.3048, -0.2592), (0.1206, -0.3048, -0.2512), (0.1309, -0.3048, -0.2429), (0.1411, -0.3048, -0.2345), (0.1511, -0.3048, -0.2259), (0.161, -0.3048, -0.2171), (0.1707, -0.3048, -0.2081), (0.1803, -0.3048, -0.199), (0.1897, -0.3048, -0.1897), (0.199, -0.3048, -0.1803), (0.2081, -0.3048, -0.1707), (0.2171, -0.3048, -0.161), (0.2259, -0.3048, -0.1511), (0.2345, -0.3048, -0.1411), (0.2429, -0.3048, -0.1309), (0.2512, -0.3048, -0.1206), (0.2592, -0.3048, -0.1101), (0.267, -0.3048, -0.09939), (0.2745, -0.3048, -0.08852), (0.2817, -0.3048, -0.07744), (0.2886, -0.3048, -0.06613), (0.2949, -0.3048, -0.05455), (0.3006, -0.3048, -0.04261), (0.3048, -0.3048, 0.03007), (0.03007, -0.3048, 0.3048), (0.3006, -0.3048, 0.04261), (0.2949, -0.3048, 0.05455), (0.2886, -0.3048, 0.06613), (0.2817, -0.3048, 0.07744), (0.2745, -0.3048, 0.08852), (0.267, -0.3048, 0.09939), (0.2592, -0.3048, 0.1101), (0.2512, -0.3048, 0.1206), (0.2429, -0.3048, 0.1309), (0.2345, -0.3048, 0.1411), (0.2259, -0.3048, 0.1511), (0.2171, -0.3048, 0.161), (0.2081, -0.3048, 0.1707), (0.199, -0.3048, 0.1803), (0.1897, -0.3048, 0.1897), (0.1803, -0.3048, 0.199), (0.1707, -0.3048, 0.2081), (0.161, -0.3048, 0.2171), (0.1511, -0.3048, 0.2259), (0.1411, -0.3048, 0.2345), (0.1309, -0.3048, 0.2429), (0.1206, -0.3048, 0.2512), (0.1101, -0.3048, 0.2592), (0.09939, -0.3048, 0.267), (0.08852, -0.3048, 0.2745), (0.07744, -0.3048, 0.2817), (0.06613, -0.3048, 0.2886), (0.05455, -0.3048, 0.2949), (0.04261, -0.3048, 0.3006), (0.3048, 0.3048, -0.03007), (0.03007, 0.3048, -0.3048), (0.3006, 0.3048, -0.04261), (0.2949, 0.3048, -0.05455), (0.2886, 0.3048, -0.06613), (0.2817, 0.3048, -0.07744), (0.2745, 0.3048, -0.08852), (0.267, 0.3048, -0.09939), (0.2592, 0.3048, -0.1101), (0.2512, 0.3048, -0.1206), (0.2429, 0.3048, -0.1309), (0.2345, 0.3048, -0.1411), (0.2259, 0.3048, -0.1511), (0.2171, 0.3048, -0.161), (0.2081, 0.3048, -0.1707), (0.199, 0.3048, -0.1803), (0.1897, 0.3048, -0.1897), (0.1803, 0.3048, -0.199), (0.1707, 0.3048, -0.2081), (0.161, 0.3048, -0.2171), (0.1511, 0.3048, -0.2259), (0.1411, 0.3048, -0.2345), (0.1309, 0.3048, -0.2429), (0.1206, 0.3048, -0.2512), (0.1101, 0.3048, -0.2592), (0.09939, 0.3048, -0.267), (0.08852, 0.3048, -0.2745), (0.07744, 0.3048, -0.2817), (0.06613, 0.3048, -0.2886), (0.05455, 0.3048, -0.2949), (0.04261, 0.3048, -0.3006), (0.03007, 0.3048, 0.3048), (0.3048, 0.3048, 0.03007), (0.04261, 0.3048, 0.3006), (0.05455, 0.3048, 0.2949), (0.06613, 0.3048, 0.2886), (0.07744, 0.3048, 0.2817), (0.08852, 0.3048, 0.2745), (0.09939, 0.3048, 0.267), (0.1101, 0.3048, 0.2592), (0.1206, 0.3048, 0.2512), (0.1309, 0.3048, 0.2429), (0.1411, 0.3048, 0.2345), (0.1511, 0.3048, 0.2259), (0.161, 0.3048, 0.2171), (0.1707, 0.3048, 0.2081), (0.1803, 0.3048, 0.199), (0.1897, 0.3048, 0.1897), (0.199, 0.3048, 0.1803), (0.2081, 0.3048, 0.1707), (0.2171, 0.3048, 0.161), (0.2259, 0.3048, 0.1511), (0.2345, 0.3048, 0.1411), (0.2429, 0.3048, 0.1309), (0.2512, 0.3048, 0.1206), (0.2592, 0.3048, 0.1101), (0.267, 0.3048, 0.09939), (0.2745, 0.3048, 0.08852), (0.2817, 0.3048, 0.07744), (0.2886, 0.3048, 0.06613), (0.2949, 0.3048, 0.05455), (0.3006, 0.3048, 0.04261), (-0.3048, -0.3048, -0.2001), (-0.3048, -0.3048, 0.2001), (0.06969, 0.3048, -0.04343), (0.06969, -0.3048, -0.04343), (-0.001411, -0.3048, 0.1307), (-0.001411, 0.3048, 0.1307), (-0.02715, -0.3048, -0.154), (-0.02715, 0.3048, -0.154), (-0.3048, 0.3048, -0.2001), (-0.3048, 0.3048, 0.2001), (0.004777, -0.3048, 0.1246), (0.004777, 0.3048, 0.1246), (0.07387, 0.3048, -0.03582), (0.07387, -0.3048, -0.03582), (-0.02057, -0.3048, -0.1483), (-0.02057, 0.3048, -0.1483), (0.0776, 0.3048, -0.02798), (0.0776, -0.3048, -0.02798), (-0.09182, -0.3048, -0.1974), (-0.1001, -0.3048, -0.2001), (-0.01408, -0.3048, -0.1425), (0.01087, -0.3048, 0.1184), (0.01087, 0.3048, 0.1184), (-0.01408, 0.3048, -0.1425), (-0.07637, -0.3048, -0.1895), (-0.06894, -0.3048, -0.185), (-0.04752, -0.3048, -0.1702), (-0.05453, -0.3048, -0.1753), (-0.06167, -0.3048, -0.1802), (-0.08398, -0.3048, -0.1937), (0.08035, 0.3048, -0.01974), (0.08035, -0.3048, -0.01974), (-0.007698, -0.3048, -0.1366), (-0.007698, 0.3048, -0.1366), (0.01685, -0.3048, 0.1121), (-0.1001, -0.3048, 0.2001), (0.01685, 0.3048, 0.1121), (-0.1001, 0.3048, 0.2001), (-0.09182, -0.3048, 0.1974), (-0.09182, 0.3048, 0.1974), (-0.001411, -0.3048, -0.1307), (-0.001411, 0.3048, -0.1307), (0.02274, -0.3048, 0.1057), (0.02274, 0.3048, 0.1057), (-0.08398, -0.3048, 0.1937), (-0.08398, 0.3048, 0.1937), (0.004777, -0.3048, -0.1246), (0.004777, 0.3048, -0.1246), (0.02851, -0.3048, 0.09923), (0.02851, 0.3048, 0.09923), (-0.07637, -0.3048, 0.1895), (-0.07637, 0.3048, 0.1895), (0.01087, 0.3048, -0.1184), (0.01087, -0.3048, -0.1184), (-0.06894, -0.3048, 0.185), (-0.06894, 0.3048, 0.185), (-0.05453, -0.3048, 0.1753), (-0.06167, -0.3048, 0.1802), (0.03417, -0.3048, 0.09265), (0.03417, 0.3048, 0.09265), (-0.03383, -0.3048, -0.1595), (0.01685, 0.3048, -0.1121), (-0.03383, -0.3048, 0.1595), (0.01685, -0.3048, -0.1121), (-0.02057, -0.3048, 0.1483), (-0.02715, -0.3048, 0.154), (-0.04062, -0.3048, -0.1649), (-0.04062, -0.3048, 0.1649), (-0.06167, 0.3048, 0.1802), (-0.04752, -0.3048, 0.1702), (-0.01408, -0.3048, 0.1425), (-0.007698, -0.3048, 0.1366), (0.02274, -0.3048, -0.1057), (0.02851, -0.3048, -0.09923), (0.02274, 0.3048, -0.1057), (0.03971, -0.3048, 0.08596), (0.03971, 0.3048, 0.08596), (-0.05453, 0.3048, 0.1753), (0.02851, 0.3048, -0.09923), (0.04512, -0.3048, 0.07917), (0.04512, 0.3048, 0.07917), (-0.04752, 0.3048, 0.1702), (0.03417, 0.3048, -0.09265), (0.03417, -0.3048, -0.09265), (0.03971, 0.3048, -0.08596), (0.03971, -0.3048, -0.08596), (0.05039, -0.3048, 0.07228), (0.05039, 0.3048, 0.07228), (-0.04062, 0.3048, 0.1649), (0.04512, -0.3048, -0.07918), (0.05039, -0.3048, -0.07228), (0.05551, -0.3048, 0.06526), (0.05551, -0.3048, -0.06526), (0.04512, 0.3048, -0.07918), (0.06045, -0.3048, -0.05813), (0.06519, -0.3048, -0.05085), (0.05551, 0.3048, 0.06526), (-0.03383, 0.3048, 0.1595), (0.05039, 0.3048, -0.07228), (-0.02715, 0.3048, 0.154), (0.06045, -0.3048, 0.05813), (0.06045, 0.3048, 0.05813), (0.05551, 0.3048, -0.06526), (0.06519, -0.3048, 0.05085), (-0.02057, 0.3048, 0.1483), (0.08035, -0.3048, 0.01974), (0.0776, -0.3048, 0.02798), (0.06519, 0.3048, 0.05085), (0.06969, -0.3048, 0.04343), (0.07387, -0.3048, 0.03582), (-0.01408, 0.3048, 0.1425), (0.06045, 0.3048, -0.05813), (0.06969, 0.3048, 0.04343), (-0.007698, 0.3048, 0.1366), (0.06519, 0.3048, -0.05085), (-0.09182, 0.3048, -0.1974), (-0.1001, 0.3048, -0.2001), (-0.07637, 0.3048, -0.1895), (-0.06894, 0.3048, -0.185), (-0.05453, 0.3048, -0.1753), (-0.04752, 0.3048, -0.1702), (-0.06167, 0.3048, -0.1802), (-0.08398, 0.3048, -0.1937), (0.07387, 0.3048, 0.03582), (0.0776, 0.3048, 0.02798), (0.08035, 0.3048, 0.01974), (-0.04062, 0.3048, -0.1649), (-0.03383, 0.3048, -0.1595)], [], [(129, 1, 3, 137), (2, 0, 128, 136), (34, 5, 35, 37, 38, 39, 40, 41, 42, 43, 44, 45, 46, 47, 48, 49, 50, 51, 52, 53, 54, 55, 56, 57, 58, 59, 60, 61, 62, 63, 64, 65, 36, 1, 129, 163, 166, 172, 178, 182, 185, 184, 197, 195, 190, 193, 192, 198, 199, 132, 138, 149, 162, 170, 176, 186, 203, 207, 214, 219, 228, 231, 236, 237, 234, 233, 159, 145, 141, 131, 223, 222, 220, 218, 217, 213, 211, 201, 200, 191, 181, 174, 168, 160, 148, 142, 134, 188, 194, 154, 155, 156, 153, 152, 157, 146, 147, 128, 0, 4, 6, 7, 8, 9, 10, 11, 12, 13, 14, 15, 16, 17, 18, 19, 20, 21, 22, 23, 24, 25, 26, 27, 28, 29, 30, 31, 32, 33), (97, 3, 1, 36), (66, 98, 35, 5), (98, 66, 68, 69, 70, 71, 72, 73, 74, 75, 76, 77, 78, 79, 80, 81, 82, 83, 84, 85, 86, 87, 88, 89, 90, 91, 92, 93, 94, 95, 96, 67, 2, 136, 244, 243, 250, 245, 246, 249, 247, 248, 254, 255, 135, 143, 151, 161, 169, 175, 180, 189, 202, 206, 210, 212, 221, 226, 230, 239, 242, 130, 140, 144, 158, 253, 252, 251, 240, 235, 229, 224, 215, 208, 204, 187, 177, 171, 164, 150, 139, 133, 241, 238, 232, 227, 225, 216, 209, 205, 196, 183, 179, 173, 167, 165, 137, 3, 97, 99, 100, 101, 102, 103, 104, 105, 106, 107, 108, 109, 110, 111, 112, 113, 114, 115, 116, 117, 118, 119, 120, 121, 122, 123, 124, 125, 126, 127), (4, 67, 96, 6), (6, 96, 95, 7), (7, 95, 94, 8), (8, 94, 93, 9), (9, 93, 92, 10), (10, 92, 91, 11), (11, 91, 90, 12), (12, 90, 89, 13), (13, 89, 88, 14), (14, 88, 87, 15), (15, 87, 86, 16), (16, 86, 85, 17), (17, 85, 84, 18), (18, 84, 83, 19), (19, 83, 82, 20), (20, 82, 81, 21), (21, 81, 80, 22), (22, 80, 79, 23), (23, 79, 78, 24), (24, 78, 77, 25), (25, 77, 76, 26), (26, 76, 75, 27), (27, 75, 74, 28), (28, 74, 73, 29), (29, 73, 72, 30), (30, 72, 71, 31), (31, 71, 70, 32), (32, 70, 69, 33), (33, 69, 68, 34), (34, 68, 66, 5), (97, 36, 65, 99), (99, 65, 64, 100), (100, 64, 63, 101), (101, 63, 62, 102), (102, 62, 61, 103), (103, 61, 60, 104), (104, 60, 59, 105), (105, 59, 58, 106), (106, 58, 57, 107), (107, 57, 56, 108), (108, 56, 55, 109), (109, 55, 54, 110), (110, 54, 53, 111), (111, 53, 52, 112), (112, 52, 51, 113), (113, 51, 50, 114), (114, 50, 49, 115), (115, 49, 48, 116), (116, 48, 47, 117), (117, 47, 46, 118), (118, 46, 45, 119), (119, 45, 44, 120), (120, 44, 43, 121), (121, 43, 42, 122), (122, 42, 41, 123), (123, 41, 40, 124), (124, 40, 39, 125), (125, 39, 38, 126), (126, 38, 37, 127), (127, 37, 35, 98), (2, 67, 4, 0), (137, 165, 163, 129), (158, 159, 233, 253), (244, 147, 146, 243), (243, 146, 157, 250), (250, 157, 152, 245), (245, 152, 153, 246), (246, 153, 156, 249), (249, 156, 155, 247), (247, 155, 154, 248), (248, 154, 194, 254), (254, 194, 188, 255), (255, 188, 134, 135), (142, 143, 135, 134), (148, 151, 143, 142), (160, 161, 151, 148), (168, 169, 161, 160), (174, 175, 169, 168), (175, 174, 181, 180), (180, 181, 191, 189), (189, 191, 200, 202), (201, 206, 202, 200), (211, 210, 206, 201), (210, 211, 213, 212), (212, 213, 217, 221), (218, 226, 221, 217), (220, 230, 226, 218), (222, 239, 230, 220), (223, 242, 239, 222), (131, 130, 242, 223), (141, 140, 130, 131), (140, 141, 145, 144), (144, 145, 159, 158), (166, 163, 165, 167), (172, 166, 167, 173), (178, 172, 173, 179), (182, 178, 179, 183), (185, 182, 183, 196), (184, 185, 196, 205), (197, 184, 205, 209), (195, 197, 209, 216), (190, 195, 216, 225), (193, 190, 225, 227), (192, 193, 227, 232), (198, 192, 232, 238), (199, 198, 238, 241), (133, 132, 199, 241), (138, 132, 133, 139), (138, 139, 150, 149), (149, 150, 164, 162), (162, 164, 171, 170), (170, 171, 177, 176), (176, 177, 187, 186), (186, 187, 204, 203), (203, 204, 208, 207), (207, 208, 215, 214), (214, 215, 224, 219), (219, 224, 229, 228), (228, 229, 235, 231), (231, 235, 240, 236), (236, 240, 251, 237), (237, 251, 252, 234), (234, 252, 253, 233), (136, 128, 147, 244)])
_uv = me_cube_032.uv_layers.new(name='UVMap')
_uv.uv.foreach_set('vector', [0.5821, 0.0, 0.625, 0.0, 0.625, 0.25, 0.5821, 0.25, 0.375, 0.25, 0.375, 0.0, 0.4179, 0.0, 0.4179, 0.25, 0.4825, 0.7517, 0.4877, 0.75, 0.5123, 0.75, 0.5175, 0.7517, 0.5224, 0.754, 0.5271, 0.7567, 0.5318, 0.7595, 0.5363, 0.7624, 0.5408, 0.7655, 0.5451, 0.7687, 0.5494, 0.772, 0.5537, 0.7754, 0.5579, 0.7788, 0.562, 0.7824, 0.566, 0.786, 0.57, 0.7897, 0.5739, 0.7934, 0.5778, 0.7972, 0.5816, 0.8011, 0.5853, 0.805, 0.589, 0.809, 0.5926, 0.813, 0.5962, 0.8171, 0.5996, 0.8213, 0.603, 0.8256, 0.6063, 0.8299, 0.6095, 0.8342, 0.6126, 0.8387, 0.6155, 0.8432, 0.6183, 0.8479, 0.621, 0.8526, 0.6233, 0.8575, 0.625, 0.8627, 0.625, 1.0, 0.5821, 1.0, 0.5821, 0.916, 0.581, 0.9127, 0.5794, 0.9094, 0.5777, 0.9063, 0.5759, 0.9033, 0.5739, 0.9003, 0.5719, 0.8974, 0.5698, 0.8945, 0.5676, 0.8917, 0.5654, 0.8889, 0.5631, 0.8861, 0.5608, 0.8834, 0.5585, 0.8808, 0.556, 0.8782, 0.5536, 0.8756, 0.5511, 0.873, 0.5486, 0.8705, 0.546, 0.8681, 0.5434, 0.8657, 0.5407, 0.8633, 0.538, 0.861, 0.5353, 0.8587, 0.5325, 0.8565, 0.5296, 0.8543, 0.5268, 0.8522, 0.5238, 0.8502, 0.5209, 0.8483, 0.5178, 0.8464, 0.5147, 0.8447, 0.5115, 0.8432, 0.5081, 0.842, 0.4919, 0.842, 0.4885, 0.8432, 0.4853, 0.8447, 0.4822, 0.8464, 0.4791, 0.8483, 0.4762, 0.8502, 0.4732, 0.8522, 0.4704, 0.8543, 0.4675, 0.8565, 0.4647, 0.8587, 0.462, 0.861, 0.4593, 0.8633, 0.4566, 0.8657, 0.454, 0.8681, 0.4515, 0.8705, 0.4489, 0.873, 0.4464, 0.8756, 0.444, 0.8782, 0.4415, 0.8808, 0.4392, 0.8834, 0.4369, 0.8861, 0.4346, 0.8889, 0.4324, 0.8917, 0.4302, 0.8945, 0.4281, 0.8974, 0.4261, 0.9003, 0.4241, 0.9033, 0.4223, 0.9063, 0.4206, 0.9094, 0.419, 0.9127, 0.4179, 0.916, 0.4179, 1.0, 0.375, 1.0, 0.375, 0.8627, 0.3767, 0.8575, 0.379, 0.8526, 0.3817, 0.8479, 0.3845, 0.8432, 0.3874, 0.8387, 0.3905, 0.8342, 0.3937, 0.8299, 0.397, 0.8256, 0.4004, 0.8213, 0.4038, 0.8171, 0.4074, 0.813, 0.411, 0.809, 0.4147, 0.805, 0.4184, 0.8011, 0.4222, 0.7972, 0.4261, 0.7934, 0.43, 0.7897, 0.434, 0.786, 0.438, 0.7824, 0.4421, 0.7788, 0.4463, 0.7754, 0.4506, 0.772, 0.4549, 0.7687, 0.4592, 0.7655, 0.4637, 0.7624, 0.4682, 0.7595, 0.4729, 0.7567, 0.4776, 0.754, 0.7377, 0.5, 0.875, 0.5, 0.875, 0.75, 0.7377, 0.75, 0.4877, 0.5, 0.5123, 0.5, 0.5123, 0.75, 0.4877, 0.75, 0.5123, 0.5, 0.4877, 0.5, 0.4825, 0.4983, 0.4776, 0.496, 0.4729, 0.4933, 0.4682, 0.4905, 0.4637, 0.4876, 0.4592, 0.4845, 0.4549, 0.4813, 0.4506, 0.478, 0.4463, 0.4746, 0.4421, 0.4712, 0.438, 0.4676, 0.434, 0.464, 0.43, 0.4603, 0.4261, 0.4566, 0.4222, 0.4528, 0.4184, 0.4489, 0.4147, 0.445, 0.411, 0.441, 0.4074, 0.437, 0.4038, 0.4329, 0.4004, 0.4287, 0.397, 0.4244, 0.3937, 0.4201, 0.3905, 0.4158, 0.3874, 0.4113, 0.3845, 0.4068, 0.3817, 0.4021, 0.379, 0.3974, 0.3767, 0.3925, 0.375, 0.3873, 0.375, 0.25, 0.4179, 0.25, 0.4179, 0.334, 0.419, 0.3373, 0.4206, 0.3406, 0.4223, 0.3437, 0.4241, 0.3467, 0.4261, 0.3497, 0.4281, 0.3526, 0.4302, 0.3555, 0.4324, 0.3583, 0.4346, 0.3611, 0.4369, 0.3639, 0.4392, 0.3666, 0.4415, 0.3692, 0.444, 0.3718, 0.4464, 0.3744, 0.4489, 0.377, 0.4514, 0.3795, 0.454, 0.3819, 0.4566, 0.3843, 0.4593, 0.3867, 0.462, 0.389, 0.4647, 0.3913, 0.4675, 0.3935, 0.4704, 0.3957, 0.4732, 0.3978, 0.4762, 0.3998, 0.4791, 0.4017, 0.4822, 0.4036, 0.4853, 0.4053, 0.4885, 0.4068, 0.4919, 0.408, 0.5081, 0.408, 0.5115, 0.4068, 0.5147, 0.4053, 0.5178, 0.4036, 0.5209, 0.4017, 0.5238, 0.3998, 0.5268, 0.3978, 0.5296, 0.3957, 0.5325, 0.3935, 0.5353, 0.3913, 0.538, 0.389, 0.5407, 0.3867, 0.5434, 0.3843, 0.546, 0.3819, 0.5486, 0.3795, 0.5511, 0.377, 0.5536, 0.3744, 0.556, 0.3718, 0.5585, 0.3692, 0.5608, 0.3666, 0.5631, 0.3639, 0.5654, 0.3611, 0.5676, 0.3583, 0.5698, 0.3555, 0.5719, 0.3526, 0.5739, 0.3497, 0.5759, 0.3467, 0.5777, 0.3437, 0.5794, 0.3406, 0.581, 0.3373, 0.5821, 0.334, 0.5821, 0.25, 0.625, 0.25, 0.625, 0.3873, 0.6233, 0.3925, 0.621, 0.3974, 0.6183, 0.4021, 0.6155, 0.4068, 0.6126, 0.4113, 0.6095, 0.4158, 0.6063, 0.4201, 0.603, 0.4244, 0.5996, 0.4287, 0.5962, 0.4329, 0.5926, 0.437, 0.589, 0.441, 0.5853, 0.445, 0.5816, 0.4489, 0.5778, 0.4528, 0.5739, 0.4566, 0.57, 0.4603, 0.566, 0.464, 0.562, 0.4676, 0.5579, 0.4712, 0.5537, 0.4746, 0.5494, 0.478, 0.5451, 0.4813, 0.5408, 0.4845, 0.5363, 0.4876, 0.5318, 0.4905, 0.5271, 0.4933, 0.5224, 0.496, 0.5175, 0.4983, 0.2623, 0.75, 0.2623, 0.5, 0.2675, 0.5, 0.2675, 0.75, 0.2675, 0.75, 0.2675, 0.5, 0.2724, 0.5, 0.2724, 0.75, 0.2724, 0.75, 0.2724, 0.5, 0.2771, 0.5, 0.2771, 0.75, 0.2771, 0.75, 0.2771, 0.5, 0.2818, 0.5, 0.2818, 0.75, 0.2818, 0.75, 0.2818, 0.5, 0.2863, 0.5, 0.2863, 0.75, 0.2863, 0.75, 0.2863, 0.5, 0.2908, 0.5, 0.2908, 0.75, 0.2908, 0.75, 0.2908, 0.5, 0.2951, 0.5, 0.2951, 0.75, 0.2951, 0.75, 0.2951, 0.5, 0.2994, 0.5, 0.2994, 0.75, 0.2994, 0.75, 0.2994, 0.5, 0.3037, 0.5, 0.3037, 0.75, 0.3037, 0.75, 0.3037, 0.5, 0.3079, 0.5, 0.3079, 0.75, 0.3079, 0.75, 0.3079, 0.5, 0.312, 0.5, 0.312, 0.75, 0.312, 0.75, 0.312, 0.5, 0.316, 0.5, 0.316, 0.75, 0.316, 0.75, 0.316, 0.5, 0.32, 0.5, 0.32, 0.75, 0.32, 0.75, 0.32, 0.5, 0.3239, 0.5, 0.3239, 0.75, 0.3239, 0.75, 0.3239, 0.5, 0.375, 0.5, 0.375, 0.75, 0.375, 0.75, 0.375, 0.5, 0.4261, 0.5, 0.4261, 0.75, 0.4261, 0.75, 0.4261, 0.5, 0.43, 0.5, 0.43, 0.75, 0.43, 0.75, 0.43, 0.5, 0.434, 0.5, 0.434, 0.75, 0.434, 0.75, 0.434, 0.5, 0.438, 0.5, 0.438, 0.75, 0.438, 0.75, 0.438, 0.5, 0.4421, 0.5, 0.4421, 0.75, 0.4421, 0.75, 0.4421, 0.5, 0.4463, 0.5, 0.4463, 0.75, 0.4463, 0.75, 0.4463, 0.5, 0.4506, 0.5, 0.4506, 0.75, 0.4506, 0.75, 0.4506, 0.5, 0.4549, 0.5, 0.4549, 0.75, 0.4549, 0.75, 0.4549, 0.5, 0.4592, 0.5, 0.4592, 0.75, 0.4592, 0.75, 0.4592, 0.5, 0.4637, 0.5, 0.4637, 0.75, 0.4637, 0.75, 0.4637, 0.5, 0.4682, 0.5, 0.4682, 0.75, 0.4682, 0.75, 0.4682, 0.5, 0.4729, 0.5, 0.4729, 0.75, 0.4729, 0.75, 0.4729, 0.5, 0.4776, 0.5, 0.4776, 0.75, 0.4776, 0.75, 0.4776, 0.5, 0.4825, 0.5, 0.4825, 0.75, 0.4825, 0.75, 0.4825, 0.5, 0.4877, 0.5, 0.4877, 0.75, 0.7377, 0.5, 0.7377, 0.75, 0.7325, 0.75, 0.7325, 0.5, 0.7325, 0.5, 0.7325, 0.75, 0.7276, 0.75, 0.7276, 0.5, 0.7276, 0.5, 0.7276, 0.75, 0.7229, 0.75, 0.7229, 0.5, 0.7229, 0.5, 0.7229, 0.75, 0.7182, 0.75, 0.7182, 0.5, 0.7182, 0.5, 0.7182, 0.75, 0.7137, 0.75, 0.7137, 0.5, 0.7137, 0.5, 0.7137, 0.75, 0.7092, 0.75, 0.7092, 0.5, 0.7092, 0.5, 0.7092, 0.75, 0.7049, 0.75, 0.7049, 0.5, 0.7049, 0.5, 0.7049, 0.75, 0.7006, 0.75, 0.7006, 0.5, 0.7006, 0.5, 0.7006, 0.75, 0.6963, 0.75, 0.6963, 0.5, 0.6963, 0.5, 0.6963, 0.75, 0.6921, 0.75, 0.6921, 0.5, 0.6921, 0.5, 0.6921, 0.75, 0.688, 0.75, 0.688, 0.5, 0.688, 0.5, 0.688, 0.75, 0.684, 0.75, 0.684, 0.5, 0.684, 0.5, 0.684, 0.75, 0.68, 0.75, 0.68, 0.5, 0.68, 0.5, 0.68, 0.75, 0.6761, 0.75, 0.6761, 0.5, 0.6761, 0.5, 0.6761, 0.75, 0.625, 0.75, 0.625, 0.5, 0.625, 0.5, 0.625, 0.75, 0.5739, 0.75, 0.5739, 0.5, 0.5739, 0.5, 0.5739, 0.75, 0.57, 0.75, 0.57, 0.5, 0.57, 0.5, 0.57, 0.75, 0.566, 0.75, 0.566, 0.5, 0.566, 0.5, 0.566, 0.75, 0.562, 0.75, 0.562, 0.5, 0.562, 0.5, 0.562, 0.75, 0.5579, 0.75, 0.5579, 0.5, 0.5579, 0.5, 0.5579, 0.75, 0.5537, 0.75, 0.5537, 0.5, 0.5537, 0.5, 0.5537, 0.75, 0.5494, 0.75, 0.5494, 0.5, 0.5494, 0.5, 0.5494, 0.75, 0.5451, 0.75, 0.5451, 0.5, 0.5451, 0.5, 0.5451, 0.75, 0.5408, 0.75, 0.5408, 0.5, 0.5408, 0.5, 0.5408, 0.75, 0.5363, 0.75, 0.5363, 0.5, 0.5363, 0.5, 0.5363, 0.75, 0.5318, 0.75, 0.5318, 0.5, 0.5318, 0.5, 0.5318, 0.75, 0.5271, 0.75, 0.5271, 0.5, 0.5271, 0.5, 0.5271, 0.75, 0.5224, 0.75, 0.5224, 0.5, 0.5224, 0.5, 0.5224, 0.75, 0.5175, 0.75, 0.5175, 0.5, 0.5175, 0.5, 0.5175, 0.75, 0.5123, 0.75, 0.5123, 0.5, 0.125, 0.5, 0.2623, 0.5, 0.2623, 0.75, 0.125, 0.75, 0.8655, 0.6152, 0.7377, 0.6152, 0.7377, 0.6348, 0.8655, 0.6348, 0.4877, 0.6152, 0.4877, 0.6348, 0.5123, 0.6348, 0.5123, 0.6152, 0.2623, 0.6152, 0.2623, 0.6348, 0.2675, 0.6348, 0.2675, 0.6152, 0.2675, 0.6152, 0.2675, 0.6348, 0.2724, 0.6348, 0.2724, 0.6152, 0.2724, 0.6152, 0.2724, 0.6348, 0.2771, 0.6348, 0.2771, 0.6152, 0.2771, 0.6152, 0.2771, 0.6348, 0.2818, 0.6348, 0.2818, 0.6152, 0.2818, 0.6152, 0.2818, 0.6348, 0.2863, 0.6348, 0.2863, 0.6152, 0.2863, 0.6152, 0.2863, 0.6348, 0.2908, 0.6348, 0.2908, 0.6152, 0.2908, 0.6152, 0.2908, 0.6348, 0.2951, 0.6348, 0.2951, 0.6152, 0.2951, 0.6152, 0.2951, 0.6348, 0.2994, 0.6348, 0.2994, 0.6152, 0.2994, 0.6152, 0.2994, 0.6348, 0.3037, 0.6348, 0.3037, 0.6152, 0.3037, 0.6152, 0.3037, 0.6348, 0.3079, 0.6348, 0.3079, 0.6152, 0.312, 0.6348, 0.312, 0.6152, 0.3079, 0.6152, 0.3079, 0.6348, 0.316, 0.6348, 0.316, 0.6152, 0.312, 0.6152, 0.312, 0.6348, 0.32, 0.6348, 0.32, 0.6152, 0.316, 0.6152, 0.316, 0.6348, 0.3239, 0.6348, 0.3239, 0.6152, 0.32, 0.6152, 0.32, 0.6348, 0.375, 0.6348, 0.375, 0.6152, 0.3239, 0.6152, 0.3239, 0.6348, 0.375, 0.6152, 0.375, 0.6348, 0.4261, 0.6348, 0.4261, 0.6152, 0.4261, 0.6152, 0.4261, 0.6348, 0.43, 0.6348, 0.43, 0.6152, 0.43, 0.6152, 0.43, 0.6348, 0.434, 0.6348, 0.434, 0.6152, 0.438, 0.6348, 0.438, 0.6152, 0.434, 0.6152, 0.434, 0.6348, 0.4421, 0.6348, 0.4421, 0.6152, 0.438, 0.6152, 0.438, 0.6348, 0.4421, 0.6152, 0.4421, 0.6348, 0.4463, 0.6348, 0.4463, 0.6152, 0.4463, 0.6152, 0.4463, 0.6348, 0.4506, 0.6348, 0.4506, 0.6152, 0.4549, 0.6348, 0.4549, 0.6152, 0.4506, 0.6152, 0.4506, 0.6348, 0.4592, 0.6348, 0.4592, 0.6152, 0.4549, 0.6152, 0.4549, 0.6348, 0.4637, 0.6348, 0.4637, 0.6152, 0.4592, 0.6152, 0.4592, 0.6348, 0.4682, 0.6348, 0.4682, 0.6152, 0.4637, 0.6152, 0.4637, 0.6348, 0.4729, 0.6348, 0.4729, 0.6152, 0.4682, 0.6152, 0.4682, 0.6348, 0.4776, 0.6348, 0.4776, 0.6152, 0.4729, 0.6152, 0.4729, 0.6348, 0.4776, 0.6152, 0.4776, 0.6348, 0.4825, 0.6348, 0.4825, 0.6152, 0.4825, 0.6152, 0.4825, 0.6348, 0.4877, 0.6348, 0.4877, 0.6152, 0.7325, 0.6348, 0.7377, 0.6348, 0.7377, 0.6152, 0.7325, 0.6152, 0.7276, 0.6348, 0.7325, 0.6348, 0.7325, 0.6152, 0.7276, 0.6152, 0.7229, 0.6348, 0.7276, 0.6348, 0.7276, 0.6152, 0.7229, 0.6152, 0.7182, 0.6348, 0.7229, 0.6348, 0.7229, 0.6152, 0.7182, 0.6152, 0.7137, 0.6348, 0.7182, 0.6348, 0.7182, 0.6152, 0.7137, 0.6152, 0.7092, 0.6348, 0.7137, 0.6348, 0.7137, 0.6152, 0.7092, 0.6152, 0.7049, 0.6348, 0.7092, 0.6348, 0.7092, 0.6152, 0.7049, 0.6152, 0.7006, 0.6348, 0.7049, 0.6348, 0.7049, 0.6152, 0.7006, 0.6152, 0.6963, 0.6348, 0.7006, 0.6348, 0.7006, 0.6152, 0.6963, 0.6152, 0.6921, 0.6348, 0.6963, 0.6348, 0.6963, 0.6152, 0.6921, 0.6152, 0.688, 0.6348, 0.6921, 0.6348, 0.6921, 0.6152, 0.688, 0.6152, 0.684, 0.6348, 0.688, 0.6348, 0.688, 0.6152, 0.684, 0.6152, 0.68, 0.6348, 0.684, 0.6348, 0.684, 0.6152, 0.68, 0.6152, 0.6761, 0.6152, 0.6761, 0.6348, 0.68, 0.6348, 0.68, 0.6152, 0.625, 0.6348, 0.6761, 0.6348, 0.6761, 0.6152, 0.625, 0.6152, 0.625, 0.6348, 0.625, 0.6152, 0.5739, 0.6152, 0.5739, 0.6348, 0.5739, 0.6348, 0.5739, 0.6152, 0.57, 0.6152, 0.57, 0.6348, 0.57, 0.6348, 0.57, 0.6152, 0.566, 0.6152, 0.566, 0.6348, 0.566, 0.6348, 0.566, 0.6152, 0.562, 0.6152, 0.562, 0.6348, 0.562, 0.6348, 0.562, 0.6152, 0.5579, 0.6152, 0.5579, 0.6348, 0.5579, 0.6348, 0.5579, 0.6152, 0.5537, 0.6152, 0.5537, 0.6348, 0.5537, 0.6348, 0.5537, 0.6152, 0.5494, 0.6152, 0.5494, 0.6348, 0.5494, 0.6348, 0.5494, 0.6152, 0.5451, 0.6152, 0.5451, 0.6348, 0.5451, 0.6348, 0.5451, 0.6152, 0.5408, 0.6152, 0.5408, 0.6348, 0.5408, 0.6348, 0.5408, 0.6152, 0.5363, 0.6152, 0.5363, 0.6348, 0.5363, 0.6348, 0.5363, 0.6152, 0.5318, 0.6152, 0.5318, 0.6348, 0.5318, 0.6348, 0.5318, 0.6152, 0.5271, 0.6152, 0.5271, 0.6348, 0.5271, 0.6348, 0.5271, 0.6152, 0.5224, 0.6152, 0.5224, 0.6348, 0.5224, 0.6348, 0.5224, 0.6152, 0.5175, 0.6152, 0.5175, 0.6348, 0.5175, 0.6348, 0.5175, 0.6152, 0.5123, 0.6152, 0.5123, 0.6348, 0.1345, 0.6152, 0.1345, 0.6348, 0.2623, 0.6348, 0.2623, 0.6152])
me_cube_032.use_remesh_fix_poles = True
me_cube_032.use_remesh_preserve_attributes = False
me_cube_032.update()
me_cube_028 = bpy.data.meshes.new('Cube.028')
me_cube_028.from_pydata([(-0.3048, -0.1344, -0.3048), (-0.3048, -0.3048, -0.1344), (-0.3048, -0.1416, -0.3048), (-0.3048, -0.1488, -0.3048), (-0.3048, -0.1559, -0.3048), (-0.3048, -0.1631, -0.3048), (-0.3048, -0.1703, -0.3048), (-0.3048, -0.1775, -0.3047), (-0.3048, -0.1847, -0.3046), (-0.3048, -0.1919, -0.3045), (-0.3048, -0.1991, -0.3042), (-0.3048, -0.2063, -0.3039), (-0.3048, -0.2134, -0.3034), (-0.3048, -0.2206, -0.3027), (-0.3048, -0.2277, -0.3019), (-0.3048, -0.2348, -0.3007), (-0.3048, -0.2419, -0.2992), (-0.3048, -0.2488, -0.2974), (-0.3048, -0.2556, -0.295), (-0.3048, -0.2622, -0.2921), (-0.3048, -0.2685, -0.2886), (-0.3048, -0.2743, -0.2845), (-0.3048, -0.2797, -0.2797), (-0.3048, -0.2845, -0.2743), (-0.3048, -0.2886, -0.2685), (-0.3048, -0.2921, -0.2622), (-0.3048, -0.295, -0.2556), (-0.3048, -0.2974, -0.2488), (-0.3048, -0.2992, -0.2419), (-0.3048, -0.3007, -0.2348), (-0.3048, -0.3019, -0.2277), (-0.3048, -0.3027, -0.2206), (-0.3048, -0.3034, -0.2134), (-0.3048, -0.3039, -0.2063), (-0.3048, -0.3042, -0.1991), (-0.3048, -0.3045, -0.1919), (-0.3048, -0.3046, -0.1847), (-0.3048, -0.3047, -0.1775), (-0.3048, -0.3048, -0.1703), (-0.3048, -0.3048, -0.1631), (-0.3048, -0.3048, -0.1559), (-0.3048, -0.3048, -0.1488), (-0.3048, -0.3048, -0.1416), (-0.3048, -0.3048, 0.1344), (-0.3048, -0.1344, 0.3048), (-0.3048, -0.3048, 0.1416), (-0.3048, -0.3048, 0.1488), (-0.3048, -0.3048, 0.1559), (-0.3048, -0.3048, 0.1631), (-0.3048, -0.3048, 0.1703), (-0.3048, -0.3047, 0.1775), (-0.3048, -0.3046, 0.1847), (-0.3048, -0.3045, 0.1919), (-0.3048, -0.3042, 0.1991), (-0.3048, -0.3039, 0.2063), (-0.3048, -0.3034, 0.2134), (-0.3048, -0.3027, 0.2206), (-0.3048, -0.3019, 0.2277), (-0.3048, -0.3007, 0.2348), (-0.3048, -0.2992, 0.2419), (-0.3048, -0.2974, 0.2488), (-0.3048, -0.295, 0.2556), (-0.3048, -0.2921, 0.2622), (-0.3048, -0.2886, 0.2685), (-0.3048, -0.2845, 0.2743), (-0.3048, -0.2797, 0.2797), (-0.3048, -0.2743, 0.2845), (-0.3048, -0.2685, 0.2886), (-0.3048, -0.2622, 0.2921), (-0.3048, -0.2556, 0.295), (-0.3048, -0.2488, 0.2974), (-0.3048, -0.2419, 0.2992), (-0.3048, -0.2348, 0.3007), (-0.3048, -0.2277, 0.3019), (-0.3048, -0.2206, 0.3027), (-0.3048, -0.2134, 0.3034), (-0.3048, -0.2063, 0.3039), (-0.3048, -0.1991, 0.3042), (-0.3048, -0.1919, 0.3045), (-0.3048, -0.1847, 0.3046), (-0.3048, -0.1775, 0.3047), (-0.3048, -0.1703, 0.3048), (-0.3048, -0.1631, 0.3048), (-0.3048, -0.1559, 0.3048), (-0.3048, -0.1488, 0.3048), (-0.3048, -0.1416, 0.3048), (-0.3048, 0.3048, -0.1344), (-0.3048, 0.1344, -0.3048), (-0.3048, 0.3048, -0.1416), (-0.3048, 0.3048, -0.1488), (-0.3048, 0.3048, -0.1559), (-0.3048, 0.3048, -0.1631), (-0.3048, 0.3048, -0.1703), (-0.3048, 0.3047, -0.1775), (-0.3048, 0.3046, -0.1847), (-0.3048, 0.3045, -0.1919), (-0.3048, 0.3042, -0.1991), (-0.3048, 0.3039, -0.2063), (-0.3048, 0.3034, -0.2134), (-0.3048, 0.3027, -0.2206), (-0.3048, 0.3019, -0.2277), (-0.3048, 0.3007, -0.2348), (-0.3048, 0.2992, -0.2419), (-0.3048, 0.2974, -0.2488), (-0.3048, 0.295, -0.2556), (-0.3048, 0.2921, -0.2622), (-0.3048, 0.2886, -0.2685), (-0.3048, 0.2845, -0.2743), (-0.3048, 0.2797, -0.2797), (-0.3048, 0.2743, -0.2845), (-0.3048, 0.2685, -0.2886), (-0.3048, 0.2622, -0.2921), (-0.3048, 0.2556, -0.295), (-0.3048, 0.2488, -0.2974), (-0.3048, 0.2419, -0.2992), (-0.3048, 0.2348, -0.3007), (-0.3048, 0.2277, -0.3019), (-0.3048, 0.2206, -0.3027), (-0.3048, 0.2134, -0.3034), (-0.3048, 0.2063, -0.3039), (-0.3048, 0.1991, -0.3042), (-0.3048, 0.1919, -0.3045), (-0.3048, 0.1847, -0.3046), (-0.3048, 0.1775, -0.3047), (-0.3048, 0.1703, -0.3048), (-0.3048, 0.1631, -0.3048), (-0.3048, 0.1559, -0.3048), (-0.3048, 0.1488, -0.3048), (-0.3048, 0.1416, -0.3048), (-0.3048, 0.1344, 0.3048), (-0.3048, 0.3048, 0.1344), (-0.3048, 0.1416, 0.3048), (-0.3048, 0.1488, 0.3048), (-0.3048, 0.1559, 0.3048), (-0.3048, 0.1631, 0.3048), (-0.3048, 0.1703, 0.3048), (-0.3048, 0.1775, 0.3047), (-0.3048, 0.1847, 0.3046), (-0.3048, 0.1919, 0.3045), (-0.3048, 0.1991, 0.3042), (-0.3048, 0.2063, 0.3039), (-0.3048, 0.2134, 0.3034), (-0.3048, 0.2206, 0.3027), (-0.3048, 0.2277, 0.3019), (-0.3048, 0.2348, 0.3007), (-0.3048, 0.2419, 0.2992), (-0.3048, 0.2488, 0.2974), (-0.3048, 0.2556, 0.295), (-0.3048, 0.2622, 0.2921), (-0.3048, 0.2685, 0.2886), (-0.3048, 0.2743, 0.2845), (-0.3048, 0.2797, 0.2797), (-0.3048, 0.2845, 0.2743), (-0.3048, 0.2886, 0.2685), (-0.3048, 0.2921, 0.2622), (-0.3048, 0.295, 0.2556), (-0.3048, 0.2974, 0.2488), (-0.3048, 0.2992, 0.2419), (-0.3048, 0.3007, 0.2348), (-0.3048, 0.3019, 0.2277), (-0.3048, 0.3027, 0.2206), (-0.3048, 0.3034, 0.2134), (-0.3048, 0.3039, 0.2063), (-0.3048, 0.3042, 0.1991), (-0.3048, 0.3045, 0.1919), (-0.3048, 0.3046, 0.1847), (-0.3048, 0.3047, 0.1775), (-0.3048, 0.3048, 0.1703), (-0.3048, 0.3048, 0.1631), (-0.3048, 0.3048, 0.1559), (-0.3048, 0.3048, 0.1488), (-0.3048, 0.3048, 0.1416), (0.3048, -0.3048, -0.1344), (0.3048, -0.1344, -0.3048), (0.3048, -0.3048, -0.1416), (0.3048, -0.3048, -0.1488), (0.3048, -0.3048, -0.1559), (0.3048, -0.3048, -0.1631), (0.3048, -0.3048, -0.1703), (0.3048, -0.3047, -0.1775), (0.3048, -0.3046, -0.1847), (0.3048, -0.3045, -0.1919), (0.3048, -0.3042, -0.1991), (0.3048, -0.3039, -0.2063), (0.3048, -0.3034, -0.2134), (0.3048, -0.3027, -0.2206), (0.3048, -0.3019, -0.2277), (0.3048, -0.3007, -0.2348), (0.3048, -0.2992, -0.2419), (0.3048, -0.2974, -0.2488), (0.3048, -0.295, -0.2556), (0.3048, -0.2921, -0.2622), (0.3048, -0.2886, -0.2685), (0.3048, -0.2845, -0.2743), (0.3048, -0.2797, -0.2797), (0.3048, -0.2743, -0.2845), (0.3048, -0.2685, -0.2886), (0.3048, -0.2622, -0.2921), (0.3048, -0.2556, -0.295), (0.3048, -0.2488, -0.2974), (0.3048, -0.2419, -0.2992), (0.3048, -0.2348, -0.3007), (0.3048, -0.2277, -0.3019), (0.3048, -0.2206, -0.3027), (0.3048, -0.2134, -0.3034), (0.3048, -0.2063, -0.3039), (0.3048, -0.1991, -0.3042), (0.3048, -0.1919, -0.3045), (0.3048, -0.1847, -0.3046), (0.3048, -0.1775, -0.3047), (0.3048, -0.1703, -0.3048), (0.3048, -0.1631, -0.3048), (0.3048, -0.1559, -0.3048), (0.3048, -0.1488, -0.3048), (0.3048, -0.1416, -0.3048), (0.3048, -0.1344, 0.3048), (0.3048, -0.3048, 0.1344), (0.3048, -0.1416, 0.3048), (0.3048, -0.1488, 0.3048), (0.3048, -0.1559, 0.3048), (0.3048, -0.1631, 0.3048), (0.3048, -0.1703, 0.3048), (0.3048, -0.1775, 0.3047), (0.3048, -0.1847, 0.3046), (0.3048, -0.1919, 0.3045), (0.3048, -0.1991, 0.3042), (0.3048, -0.2063, 0.3039), (0.3048, -0.2134, 0.3034), (0.3048, -0.2206, 0.3027), (0.3048, -0.2277, 0.3019), (0.3048, -0.2348, 0.3007), (0.3048, -0.2419, 0.2992), (0.3048, -0.2488, 0.2974), (0.3048, -0.2556, 0.295), (0.3048, -0.2622, 0.2921), (0.3048, -0.2685, 0.2886), (0.3048, -0.2743, 0.2845), (0.3048, -0.2797, 0.2797), (0.3048, -0.2845, 0.2743), (0.3048, -0.2886, 0.2685), (0.3048, -0.2921, 0.2622), (0.3048, -0.295, 0.2556), (0.3048, -0.2974, 0.2488), (0.3048, -0.2992, 0.2419), (0.3048, -0.3007, 0.2348), (0.3048, -0.3019, 0.2277), (0.3048, -0.3027, 0.2206), (0.3048, -0.3034, 0.2134), (0.3048, -0.3039, 0.2063), (0.3048, -0.3042, 0.1991), (0.3048, -0.3045, 0.1919), (0.3048, -0.3046, 0.1847), (0.3048, -0.3047, 0.1775), (0.3048, -0.3048, 0.1703), (0.3048, -0.3048, 0.1631), (0.3048, -0.3048, 0.1559), (0.3048, -0.3048, 0.1488), (0.3048, -0.3048, 0.1416), (0.3048, 0.1344, -0.3048), (0.3048, 0.3048, -0.1344), (0.3048, 0.1416, -0.3048), (0.3048, 0.1488, -0.3048), (0.3048, 0.1559, -0.3048), (0.3048, 0.1631, -0.3048), (0.3048, 0.1703, -0.3048), (0.3048, 0.1775, -0.3047), (0.3048, 0.1847, -0.3046), (0.3048, 0.1919, -0.3045), (0.3048, 0.1991, -0.3042), (0.3048, 0.2063, -0.3039), (0.3048, 0.2134, -0.3034), (0.3048, 0.2206, -0.3027), (0.3048, 0.2277, -0.3019), (0.3048, 0.2348, -0.3007), (0.3048, 0.2419, -0.2992), (0.3048, 0.2488, -0.2974), (0.3048, 0.2556, -0.295), (0.3048, 0.2622, -0.2921), (0.3048, 0.2685, -0.2886), (0.3048, 0.2743, -0.2845), (0.3048, 0.2797, -0.2797), (0.3048, 0.2845, -0.2743), (0.3048, 0.2886, -0.2685), (0.3048, 0.2921, -0.2622), (0.3048, 0.295, -0.2556), (0.3048, 0.2974, -0.2488), (0.3048, 0.2992, -0.2419), (0.3048, 0.3007, -0.2348), (0.3048, 0.3019, -0.2277), (0.3048, 0.3027, -0.2206), (0.3048, 0.3034, -0.2134), (0.3048, 0.3039, -0.2063), (0.3048, 0.3042, -0.1991), (0.3048, 0.3045, -0.1919), (0.3048, 0.3046, -0.1847), (0.3048, 0.3047, -0.1775), (0.3048, 0.3048, -0.1703), (0.3048, 0.3048, -0.1631), (0.3048, 0.3048, -0.1559), (0.3048, 0.3048, -0.1488), (0.3048, 0.3048, -0.1416), (0.3048, 0.3048, 0.1344), (0.3048, 0.1344, 0.3048), (0.3048, 0.3048, 0.1416), (0.3048, 0.3048, 0.1488), (0.3048, 0.3048, 0.1559), (0.3048, 0.3048, 0.1631), (0.3048, 0.3048, 0.1703), (0.3048, 0.3047, 0.1775), (0.3048, 0.3046, 0.1847), (0.3048, 0.3045, 0.1919), (0.3048, 0.3042, 0.1991), (0.3048, 0.3039, 0.2063), (0.3048, 0.3034, 0.2134), (0.3048, 0.3027, 0.2206), (0.3048, 0.3019, 0.2277), (0.3048, 0.3007, 0.2348), (0.3048, 0.2992, 0.2419), (0.3048, 0.2974, 0.2488), (0.3048, 0.295, 0.2556), (0.3048, 0.2921, 0.2622), (0.3048, 0.2886, 0.2685), (0.3048, 0.2845, 0.2743), (0.3048, 0.2797, 0.2797), (0.3048, 0.2743, 0.2845), (0.3048, 0.2685, 0.2886), (0.3048, 0.2622, 0.2921), (0.3048, 0.2556, 0.295), (0.3048, 0.2488, 0.2974), (0.3048, 0.2419, 0.2992), (0.3048, 0.2348, 0.3007), (0.3048, 0.2277, 0.3019), (0.3048, 0.2206, 0.3027), (0.3048, 0.2134, 0.3034), (0.3048, 0.2063, 0.3039), (0.3048, 0.1991, 0.3042), (0.3048, 0.1919, 0.3045), (0.3048, 0.1847, 0.3046), (0.3048, 0.1775, 0.3047), (0.3048, 0.1703, 0.3048), (0.3048, 0.1631, 0.3048), (0.3048, 0.1559, 0.3048), (0.3048, 0.1488, 0.3048), (0.3048, 0.1416, 0.3048)], [], [(172, 216, 43, 1), (258, 260, 261, 262, 263, 264, 265, 266, 267, 268, 269, 270, 271, 272, 273, 274, 275, 276, 277, 278, 279, 280, 281, 282, 283, 284, 285, 286, 287, 288, 289, 290, 291, 292, 293, 294, 295, 296, 297, 298, 299, 300, 259, 301, 303, 304, 305, 306, 307, 308, 309, 310, 311, 312, 313, 314, 315, 316, 317, 318, 319, 320, 321, 322, 323, 324, 325, 326, 327, 328, 329, 330, 331, 332, 333, 334, 335, 336, 337, 338, 339, 340, 341, 342, 343, 302, 215, 217, 218, 219, 220, 221, 222, 223, 224, 225, 226, 227, 228, 229, 230, 231, 232, 233, 234, 235, 236, 237, 238, 239, 240, 241, 242, 243, 244, 245, 246, 247, 248, 249, 250, 251, 252, 253, 254, 255, 256, 257, 216, 172, 174, 175, 176, 177, 178, 179, 180, 181, 182, 183, 184, 185, 186, 187, 188, 189, 190, 191, 192, 193, 194, 195, 196, 197, 198, 199, 200, 201, 202, 203, 204, 205, 206, 207, 208, 209, 210, 211, 212, 213, 214, 173), (302, 129, 44, 215), (0, 2, 3, 4, 5, 6, 7, 8, 9, 10, 11, 12, 13, 14, 15, 16, 17, 18, 19, 20, 21, 22, 23, 24, 25, 26, 27, 28, 29, 30, 31, 32, 33, 34, 35, 36, 37, 38, 39, 40, 41, 42, 1, 43, 45, 46, 47, 48, 49, 50, 51, 52, 53, 54, 55, 56, 57, 58, 59, 60, 61, 62, 63, 64, 65, 66, 67, 68, 69, 70, 71, 72, 73, 74, 75, 76, 77, 78, 79, 80, 81, 82, 83, 84, 85, 44, 129, 131, 132, 133, 134, 135, 136, 137, 138, 139, 140, 141, 142, 143, 144, 145, 146, 147, 148, 149, 150, 151, 152, 153, 154, 155, 156, 157, 158, 159, 160, 161, 162, 163, 164, 165, 166, 167, 168, 169, 170, 171, 130, 86, 88, 89, 90, 91, 92, 93, 94, 95, 96, 97, 98, 99, 100, 101, 102, 103, 104, 105, 106, 107, 108, 109, 110, 111, 112, 113, 114, 115, 116, 117, 118, 119, 120, 121, 122, 123, 124, 125, 126, 127, 128, 87), (86, 130, 301, 259), (258, 87, 128, 260), (260, 128, 127, 261), (261, 127, 126, 262), (262, 126, 125, 263), (263, 125, 124, 264), (264, 124, 123, 265), (265, 123, 122, 266), (266, 122, 121, 267), (267, 121, 120, 268), (268, 120, 119, 269), (269, 119, 118, 270), (270, 118, 117, 271), (271, 117, 116, 272), (272, 116, 115, 273), (273, 115, 114, 274), (274, 114, 113, 275), (275, 113, 112, 276), (276, 112, 111, 277), (277, 111, 110, 278), (278, 110, 109, 279), (279, 109, 108, 280), (280, 108, 107, 281), (281, 107, 106, 282), (282, 106, 105, 283), (283, 105, 104, 284), (284, 104, 103, 285), (285, 103, 102, 286), (286, 102, 101, 287), (287, 101, 100, 288), (288, 100, 99, 289), (289, 99, 98, 290), (290, 98, 97, 291), (291, 97, 96, 292), (292, 96, 95, 293), (293, 95, 94, 294), (294, 94, 93, 295), (295, 93, 92, 296), (296, 92, 91, 297), (297, 91, 90, 298), (298, 90, 89, 299), (299, 89, 88, 300), (300, 88, 86, 259), (129, 302, 343, 131), (131, 343, 342, 132), (132, 342, 341, 133), (133, 341, 340, 134), (134, 340, 339, 135), (135, 339, 338, 136), (136, 338, 337, 137), (137, 337, 336, 138), (138, 336, 335, 139), (139, 335, 334, 140), (140, 334, 333, 141), (141, 333, 332, 142), (142, 332, 331, 143), (143, 331, 330, 144), (144, 330, 329, 145), (145, 329, 328, 146), (146, 328, 327, 147), (147, 327, 326, 148), (148, 326, 325, 149), (149, 325, 324, 150), (150, 324, 323, 151), (151, 323, 322, 152), (152, 322, 321, 153), (153, 321, 320, 154), (154, 320, 319, 155), (155, 319, 318, 156), (156, 318, 317, 157), (157, 317, 316, 158), (158, 316, 315, 159), (159, 315, 314, 160), (160, 314, 313, 161), (161, 313, 312, 162), (162, 312, 311, 163), (163, 311, 310, 164), (164, 310, 309, 165), (165, 309, 308, 166), (166, 308, 307, 167), (167, 307, 306, 168), (168, 306, 305, 169), (169, 305, 304, 170), (170, 304, 303, 171), (171, 303, 301, 130), (0, 173, 214, 2), (2, 214, 213, 3), (3, 213, 212, 4), (4, 212, 211, 5), (5, 211, 210, 6), (6, 210, 209, 7), (7, 209, 208, 8), (8, 208, 207, 9), (9, 207, 206, 10), (10, 206, 205, 11), (11, 205, 204, 12), (12, 204, 203, 13), (13, 203, 202, 14), (14, 202, 201, 15), (15, 201, 200, 16), (16, 200, 199, 17), (17, 199, 198, 18), (18, 198, 197, 19), (19, 197, 196, 20), (20, 196, 195, 21), (21, 195, 194, 22), (22, 194, 193, 23), (23, 193, 192, 24), (24, 192, 191, 25), (25, 191, 190, 26), (26, 190, 189, 27), (27, 189, 188, 28), (28, 188, 187, 29), (29, 187, 186, 30), (30, 186, 185, 31), (31, 185, 184, 32), (32, 184, 183, 33), (33, 183, 182, 34), (34, 182, 181, 35), (35, 181, 180, 36), (36, 180, 179, 37), (37, 179, 178, 38), (38, 178, 177, 39), (39, 177, 176, 40), (40, 176, 175, 41), (41, 175, 174, 42), (42, 174, 172, 1), (215, 44, 85, 217), (217, 85, 84, 218), (218, 84, 83, 219), (219, 83, 82, 220), (220, 82, 81, 221), (221, 81, 80, 222), (222, 80, 79, 223), (223, 79, 78, 224), (224, 78, 77, 225), (225, 77, 76, 226), (226, 76, 75, 227), (227, 75, 74, 228), (228, 74, 73, 229), (229, 73, 72, 230), (230, 72, 71, 231), (231, 71, 70, 232), (232, 70, 69, 233), (233, 69, 68, 234), (234, 68, 67, 235), (235, 67, 66, 236), (236, 66, 65, 237), (237, 65, 64, 238), (238, 64, 63, 239), (239, 63, 62, 240), (240, 62, 61, 241), (241, 61, 60, 242), (242, 60, 59, 243), (243, 59, 58, 244), (244, 58, 57, 245), (245, 57, 56, 246), (246, 56, 55, 247), (247, 55, 54, 248), (248, 54, 53, 249), (249, 53, 52, 250), (250, 52, 51, 251), (251, 51, 50, 252), (252, 50, 49, 253), (253, 49, 48, 254), (254, 48, 47, 255), (255, 47, 46, 256), (256, 46, 45, 257), (257, 45, 43, 216), (87, 258, 173, 0)])
_uv = me_cube_028.uv_layers.new(name='UVMap')
_uv.uv.foreach_set('vector', [0.4449, 0.75, 0.5551, 0.75, 0.5551, 1.0, 0.4449, 1.0, 0.375, 0.5699, 0.375, 0.5669, 0.375, 0.564, 0.375, 0.561, 0.375, 0.5581, 0.375, 0.5551, 0.375, 0.5522, 0.3751, 0.5493, 0.3751, 0.5463, 0.3752, 0.5434, 0.3754, 0.5404, 0.3756, 0.5375, 0.3758, 0.5345, 0.3762, 0.5316, 0.3767, 0.5287, 0.3773, 0.5258, 0.3781, 0.523, 0.379, 0.5202, 0.3802, 0.5175, 0.3816, 0.5149, 0.3833, 0.5125, 0.3853, 0.5103, 0.3875, 0.5083, 0.3899, 0.5066, 0.3925, 0.5052, 0.3952, 0.504, 0.398, 0.5031, 0.4008, 0.5023, 0.4037, 0.5017, 0.4066, 0.5012, 0.4095, 0.5008, 0.4125, 0.5006, 0.4154, 0.5004, 0.4184, 0.5002, 0.4213, 0.5001, 0.4243, 0.5001, 0.4272, 0.5, 0.4301, 0.5, 0.4331, 0.5, 0.436, 0.5, 0.439, 0.5, 0.4419, 0.5, 0.4449, 0.5, 0.5551, 0.5, 0.5581, 0.5, 0.561, 0.5, 0.564, 0.5, 0.5669, 0.5, 0.5699, 0.5, 0.5728, 0.5, 0.5757, 0.5001, 0.5787, 0.5001, 0.5816, 0.5002, 0.5846, 0.5004, 0.5875, 0.5006, 0.5905, 0.5008, 0.5934, 0.5012, 0.5963, 0.5017, 0.5992, 0.5023, 0.602, 0.5031, 0.6048, 0.504, 0.6075, 0.5052, 0.6101, 0.5066, 0.6125, 0.5083, 0.6147, 0.5103, 0.6167, 0.5125, 0.6184, 0.5149, 0.6198, 0.5175, 0.621, 0.5202, 0.6219, 0.523, 0.6227, 0.5258, 0.6233, 0.5287, 0.6238, 0.5316, 0.6242, 0.5345, 0.6244, 0.5375, 0.6246, 0.5404, 0.6248, 0.5434, 0.6249, 0.5463, 0.6249, 0.5493, 0.625, 0.5522, 0.625, 0.5551, 0.625, 0.5581, 0.625, 0.561, 0.625, 0.564, 0.625, 0.5669, 0.625, 0.5699, 0.625, 0.6801, 0.625, 0.6831, 0.625, 0.686, 0.625, 0.689, 0.625, 0.6919, 0.625, 0.6949, 0.625, 0.6978, 0.6249, 0.7007, 0.6249, 0.7037, 0.6248, 0.7066, 0.6246, 0.7096, 0.6244, 0.7125, 0.6242, 0.7155, 0.6238, 0.7184, 0.6233, 0.7213, 0.6227, 0.7242, 0.6219, 0.727, 0.621, 0.7298, 0.6198, 0.7325, 0.6184, 0.7351, 0.6167, 0.7375, 0.6147, 0.7397, 0.6125, 0.7417, 0.6101, 0.7434, 0.6075, 0.7448, 0.6048, 0.746, 0.602, 0.7469, 0.5992, 0.7477, 0.5963, 0.7483, 0.5934, 0.7488, 0.5905, 0.7492, 0.5875, 0.7494, 0.5846, 0.7496, 0.5816, 0.7498, 0.5787, 0.7499, 0.5757, 0.7499, 0.5728, 0.75, 0.5699, 0.75, 0.5669, 0.75, 0.564, 0.75, 0.561, 0.75, 0.5581, 0.75, 0.5551, 0.75, 0.4449, 0.75, 0.4419, 0.75, 0.439, 0.75, 0.436, 0.75, 0.4331, 0.75, 0.4301, 0.75, 0.4272, 0.75, 0.4243, 0.7499, 0.4213, 0.7499, 0.4184, 0.7498, 0.4154, 0.7496, 0.4125, 0.7494, 0.4095, 0.7492, 0.4066, 0.7488, 0.4037, 0.7483, 0.4008, 0.7477, 0.398, 0.7469, 0.3952, 0.746, 0.3925, 0.7448, 0.3899, 0.7434, 0.3875, 0.7417, 0.3853, 0.7397, 0.3833, 0.7375, 0.3816, 0.7351, 0.3802, 0.7325, 0.379, 0.7298, 0.3781, 0.727, 0.3773, 0.7242, 0.3767, 0.7213, 0.3762, 0.7184, 0.3758, 0.7155, 0.3756, 0.7125, 0.3754, 0.7096, 0.3752, 0.7066, 0.3751, 0.7037, 0.3751, 0.7007, 0.375, 0.6978, 0.375, 0.6949, 0.375, 0.6919, 0.375, 0.689, 0.375, 0.686, 0.375, 0.6831, 0.375, 0.6801, 0.625, 0.5699, 0.875, 0.5699, 0.875, 0.6801, 0.625, 0.6801, 0.375, 0.06989, 0.375, 0.06694, 0.375, 0.064, 0.375, 0.06105, 0.375, 0.0581, 0.375, 0.05515, 0.375, 0.0522, 0.3751, 0.04925, 0.3751, 0.04631, 0.3752, 0.04336, 0.3754, 0.04041, 0.3756, 0.03747, 0.3758, 0.03453, 0.3762, 0.03161, 0.3767, 0.0287, 0.3773, 0.02581, 0.3781, 0.02297, 0.379, 0.02018, 0.3802, 0.01748, 0.3816, 0.0149, 0.3833, 0.01249, 0.3853, 0.01029, 0.3875, 0.008328, 0.3899, 0.006632, 0.3925, 0.005198, 0.3952, 0.004013, 0.398, 0.00305, 0.4008, 0.00228, 0.4037, 0.001674, 0.4066, 0.001203, 0.4095, 0.0008435, 0.4125, 0.0005746, 0.4154, 0.000378, 0.4184, 0.0002382, 0.4213, 0.0001424, 0.4243, 7.95e-05, 0.4272, 4.061e-05, 0.4301, 1.835e-05, 0.4331, 6.942e-06, 0.436, 1.98e-06, 0.439, 0.0, 0.4419, 0.0, 0.4449, 0.0, 0.5551, 0.0, 0.5581, 0.0, 0.561, 0.0, 0.564, 1.98e-06, 0.5669, 6.942e-06, 0.5699, 1.835e-05, 0.5728, 4.061e-05, 0.5757, 7.95e-05, 0.5787, 0.0001424, 0.5816, 0.0002382, 0.5846, 0.000378, 0.5875, 0.0005746, 0.5905, 0.0008435, 0.5934, 0.001203, 0.5963, 0.001674, 0.5992, 0.00228, 0.602, 0.00305, 0.6048, 0.004013, 0.6075, 0.005198, 0.6101, 0.006632, 0.6125, 0.008328, 0.6147, 0.01029, 0.6167, 0.01249, 0.6184, 0.0149, 0.6198, 0.01748, 0.621, 0.02018, 0.6219, 0.02297, 0.6227, 0.02581, 0.6233, 0.0287, 0.6238, 0.03161, 0.6242, 0.03453, 0.6244, 0.03747, 0.6246, 0.04041, 0.6248, 0.04336, 0.6249, 0.04631, 0.6249, 0.04925, 0.625, 0.0522, 0.625, 0.05515, 0.625, 0.0581, 0.625, 0.06105, 0.625, 0.064, 0.625, 0.06694, 0.625, 0.06989, 0.625, 0.1801, 0.625, 0.1831, 0.625, 0.186, 0.625, 0.189, 0.625, 0.1919, 0.625, 0.1949, 0.625, 0.1978, 0.6249, 0.2007, 0.6249, 0.2037, 0.6248, 0.2066, 0.6246, 0.2096, 0.6244, 0.2125, 0.6242, 0.2155, 0.6238, 0.2184, 0.6233, 0.2213, 0.6227, 0.2242, 0.6219, 0.227, 0.621, 0.2298, 0.6198, 0.2325, 0.6184, 0.2351, 0.6167, 0.2375, 0.6147, 0.2397, 0.6125, 0.2417, 0.6101, 0.2434, 0.6075, 0.2448, 0.6048, 0.246, 0.602, 0.2469, 0.5992, 0.2477, 0.5963, 0.2483, 0.5934, 0.2488, 0.5905, 0.2492, 0.5875, 0.2494, 0.5846, 0.2496, 0.5816, 0.2498, 0.5787, 0.2499, 0.5757, 0.2499, 0.5728, 0.25, 0.5699, 0.25, 0.5669, 0.25, 0.564, 0.25, 0.561, 0.25, 0.5581, 0.25, 0.5551, 0.25, 0.4449, 0.25, 0.4419, 0.25, 0.439, 0.25, 0.436, 0.25, 0.4331, 0.25, 0.4301, 0.25, 0.4272, 0.25, 0.4243, 0.2499, 0.4213, 0.2499, 0.4184, 0.2498, 0.4154, 0.2496, 0.4125, 0.2494, 0.4095, 0.2492, 0.4066, 0.2488, 0.4037, 0.2483, 0.4008, 0.2477, 0.398, 0.2469, 0.3952, 0.246, 0.3925, 0.2448, 0.3899, 0.2434, 0.3875, 0.2417, 0.3853, 0.2397, 0.3833, 0.2375, 0.3816, 0.2351, 0.3802, 0.2325, 0.379, 0.2298, 0.3781, 0.227, 0.3773, 0.2242, 0.3767, 0.2213, 0.3762, 0.2184, 0.3758, 0.2155, 0.3756, 0.2125, 0.3754, 0.2096, 0.3752, 0.2066, 0.3751, 0.2037, 0.3751, 0.2007, 0.375, 0.1978, 0.375, 0.1949, 0.375, 0.1919, 0.375, 0.189, 0.375, 0.186, 0.375, 0.1831, 0.375, 0.1801, 0.4449, 0.25, 0.5551, 0.25, 0.5551, 0.5, 0.4449, 0.5, 0.375, 0.5699, 0.125, 0.5699, 0.125, 0.5669, 0.375, 0.5669, 0.375, 0.5669, 0.125, 0.5669, 0.125, 0.564, 0.375, 0.564, 0.375, 0.564, 0.125, 0.564, 0.125, 0.561, 0.375, 0.561, 0.375, 0.561, 0.125, 0.561, 0.125, 0.5581, 0.375, 0.5581, 0.375, 0.5581, 0.125, 0.5581, 0.125, 0.5551, 0.375, 0.5551, 0.375, 0.5551, 0.125, 0.5551, 0.125, 0.5522, 0.375, 0.5522, 0.375, 0.5522, 0.125, 0.5522, 0.125, 0.5493, 0.375, 0.5493, 0.375, 0.5493, 0.125, 0.5493, 0.125, 0.5463, 0.375, 0.5463, 0.375, 0.5463, 0.125, 0.5463, 0.125, 0.5434, 0.375, 0.5434, 0.375, 0.5434, 0.125, 0.5434, 0.125, 0.5404, 0.375, 0.5404, 0.375, 0.5404, 0.125, 0.5404, 0.125, 0.5375, 0.375, 0.5375, 0.375, 0.5375, 0.125, 0.5375, 0.125, 0.5345, 0.375, 0.5345, 0.375, 0.5345, 0.125, 0.5345, 0.125, 0.5316, 0.375, 0.5316, 0.375, 0.5316, 0.125, 0.5316, 0.125, 0.5287, 0.375, 0.5287, 0.375, 0.5287, 0.125, 0.5287, 0.125, 0.5258, 0.375, 0.5258, 0.375, 0.5258, 0.125, 0.5258, 0.125, 0.523, 0.375, 0.523, 0.375, 0.523, 0.125, 0.523, 0.125, 0.5202, 0.375, 0.5202, 0.375, 0.5202, 0.125, 0.5202, 0.125, 0.5175, 0.375, 0.5175, 0.375, 0.5175, 0.125, 0.5175, 0.125, 0.5149, 0.375, 0.5149, 0.375, 0.5149, 0.125, 0.5149, 0.125, 0.5125, 0.375, 0.5125, 0.375, 0.5125, 0.125, 0.5125, 0.125, 0.5, 0.375, 0.5, 0.375, 0.5, 0.375, 0.25, 0.3875, 0.25, 0.3875, 0.5, 0.3875, 0.5, 0.3875, 0.25, 0.3899, 0.25, 0.3899, 0.5, 0.3899, 0.5, 0.3899, 0.25, 0.3925, 0.25, 0.3925, 0.5, 0.3925, 0.5, 0.3925, 0.25, 0.3952, 0.25, 0.3952, 0.5, 0.3952, 0.5, 0.3952, 0.25, 0.398, 0.25, 0.398, 0.5, 0.398, 0.5, 0.398, 0.25, 0.4008, 0.25, 0.4008, 0.5, 0.4008, 0.5, 0.4008, 0.25, 0.4037, 0.25, 0.4037, 0.5, 0.4037, 0.5, 0.4037, 0.25, 0.4066, 0.25, 0.4066, 0.5, 0.4066, 0.5, 0.4066, 0.25, 0.4095, 0.25, 0.4095, 0.5, 0.4095, 0.5, 0.4095, 0.25, 0.4125, 0.25, 0.4125, 0.5, 0.4125, 0.5, 0.4125, 0.25, 0.4154, 0.25, 0.4154, 0.5, 0.4154, 0.5, 0.4154, 0.25, 0.4184, 0.25, 0.4184, 0.5, 0.4184, 0.5, 0.4184, 0.25, 0.4213, 0.25, 0.4213, 0.5, 0.4213, 0.5, 0.4213, 0.25, 0.4243, 0.25, 0.4243, 0.5, 0.4243, 0.5, 0.4243, 0.25, 0.4272, 0.25, 0.4272, 0.5, 0.4272, 0.5, 0.4272, 0.25, 0.4301, 0.25, 0.4301, 0.5, 0.4301, 0.5, 0.4301, 0.25, 0.4331, 0.25, 0.4331, 0.5, 0.4331, 0.5, 0.4331, 0.25, 0.436, 0.25, 0.436, 0.5, 0.436, 0.5, 0.436, 0.25, 0.439, 0.25, 0.439, 0.5, 0.439, 0.5, 0.439, 0.25, 0.4419, 0.25, 0.4419, 0.5, 0.4419, 0.5, 0.4419, 0.25, 0.4449, 0.25, 0.4449, 0.5, 0.875, 0.5699, 0.625, 0.5699, 0.625, 0.5669, 0.875, 0.5669, 0.875, 0.5669, 0.625, 0.5669, 0.625, 0.564, 0.875, 0.564, 0.875, 0.564, 0.625, 0.564, 0.625, 0.561, 0.875, 0.561, 0.875, 0.561, 0.625, 0.561, 0.625, 0.5581, 0.875, 0.5581, 0.875, 0.5581, 0.625, 0.5581, 0.625, 0.5551, 0.875, 0.5551, 0.875, 0.5551, 0.625, 0.5551, 0.625, 0.5522, 0.875, 0.5522, 0.875, 0.5522, 0.625, 0.5522, 0.625, 0.5493, 0.875, 0.5493, 0.875, 0.5493, 0.625, 0.5493, 0.625, 0.5463, 0.875, 0.5463, 0.875, 0.5463, 0.625, 0.5463, 0.625, 0.5434, 0.875, 0.5434, 0.875, 0.5434, 0.625, 0.5434, 0.625, 0.5404, 0.875, 0.5404, 0.875, 0.5404, 0.625, 0.5404, 0.625, 0.5375, 0.875, 0.5375, 0.875, 0.5375, 0.625, 0.5375, 0.625, 0.5345, 0.875, 0.5345, 0.875, 0.5345, 0.625, 0.5345, 0.625, 0.5316, 0.875, 0.5316, 0.875, 0.5316, 0.625, 0.5316, 0.625, 0.5287, 0.875, 0.5287, 0.875, 0.5287, 0.625, 0.5287, 0.625, 0.5258, 0.875, 0.5258, 0.875, 0.5258, 0.625, 0.5258, 0.625, 0.523, 0.875, 0.523, 0.875, 0.523, 0.625, 0.523, 0.625, 0.5202, 0.875, 0.5202, 0.875, 0.5202, 0.625, 0.5202, 0.625, 0.5175, 0.875, 0.5175, 0.875, 0.5175, 0.625, 0.5175, 0.625, 0.5149, 0.875, 0.5149, 0.875, 0.5149, 0.625, 0.5149, 0.625, 0.5125, 0.875, 0.5125, 0.875, 0.5125, 0.625, 0.5125, 0.625, 0.5, 0.875, 0.5, 0.625, 0.25, 0.625, 0.5, 0.6125, 0.5, 0.6125, 0.25, 0.6125, 0.25, 0.6125, 0.5, 0.6101, 0.5, 0.6101, 0.25, 0.6101, 0.25, 0.6101, 0.5, 0.6075, 0.5, 0.6075, 0.25, 0.6075, 0.25, 0.6075, 0.5, 0.6048, 0.5, 0.6048, 0.25, 0.6048, 0.25, 0.6048, 0.5, 0.602, 0.5, 0.602, 0.25, 0.602, 0.25, 0.602, 0.5, 0.5992, 0.5, 0.5992, 0.25, 0.5992, 0.25, 0.5992, 0.5, 0.5963, 0.5, 0.5963, 0.25, 0.5963, 0.25, 0.5963, 0.5, 0.5934, 0.5, 0.5934, 0.25, 0.5934, 0.25, 0.5934, 0.5, 0.5905, 0.5, 0.5905, 0.25, 0.5905, 0.25, 0.5905, 0.5, 0.5875, 0.5, 0.5875, 0.25, 0.5875, 0.25, 0.5875, 0.5, 0.5846, 0.5, 0.5846, 0.25, 0.5846, 0.25, 0.5846, 0.5, 0.5816, 0.5, 0.5816, 0.25, 0.5816, 0.25, 0.5816, 0.5, 0.5787, 0.5, 0.5787, 0.25, 0.5787, 0.25, 0.5787, 0.5, 0.5757, 0.5, 0.5757, 0.25, 0.5757, 0.25, 0.5757, 0.5, 0.5728, 0.5, 0.5728, 0.25, 0.5728, 0.25, 0.5728, 0.5, 0.5699, 0.5, 0.5699, 0.25, 0.5699, 0.25, 0.5699, 0.5, 0.5669, 0.5, 0.5669, 0.25, 0.5669, 0.25, 0.5669, 0.5, 0.564, 0.5, 0.564, 0.25, 0.564, 0.25, 0.564, 0.5, 0.561, 0.5, 0.561, 0.25, 0.561, 0.25, 0.561, 0.5, 0.5581, 0.5, 0.5581, 0.25, 0.5581, 0.25, 0.5581, 0.5, 0.5551, 0.5, 0.5551, 0.25, 0.125, 0.6801, 0.375, 0.6801, 0.375, 0.6831, 0.125, 0.6831, 0.125, 0.6831, 0.375, 0.6831, 0.375, 0.686, 0.125, 0.686, 0.125, 0.686, 0.375, 0.686, 0.375, 0.689, 0.125, 0.689, 0.125, 0.689, 0.375, 0.689, 0.375, 0.6919, 0.125, 0.6919, 0.125, 0.6919, 0.375, 0.6919, 0.375, 0.6949, 0.125, 0.6949, 0.125, 0.6949, 0.375, 0.6949, 0.375, 0.6978, 0.125, 0.6978, 0.125, 0.6978, 0.375, 0.6978, 0.375, 0.7007, 0.125, 0.7007, 0.125, 0.7007, 0.375, 0.7007, 0.375, 0.7037, 0.125, 0.7037, 0.125, 0.7037, 0.375, 0.7037, 0.375, 0.7066, 0.125, 0.7066, 0.125, 0.7066, 0.375, 0.7066, 0.375, 0.7096, 0.125, 0.7096, 0.125, 0.7096, 0.375, 0.7096, 0.375, 0.7125, 0.125, 0.7125, 0.125, 0.7125, 0.375, 0.7125, 0.375, 0.7155, 0.125, 0.7155, 0.125, 0.7155, 0.375, 0.7155, 0.375, 0.7184, 0.125, 0.7184, 0.125, 0.7184, 0.375, 0.7184, 0.375, 0.7213, 0.125, 0.7213, 0.125, 0.7213, 0.375, 0.7213, 0.375, 0.7242, 0.125, 0.7242, 0.125, 0.7242, 0.375, 0.7242, 0.375, 0.727, 0.125, 0.727, 0.125, 0.727, 0.375, 0.727, 0.375, 0.7298, 0.125, 0.7298, 0.125, 0.7298, 0.375, 0.7298, 0.375, 0.7325, 0.125, 0.7325, 0.125, 0.7325, 0.375, 0.7325, 0.375, 0.7351, 0.125, 0.7351, 0.125, 0.7351, 0.375, 0.7351, 0.375, 0.7375, 0.125, 0.7375, 0.125, 0.7375, 0.375, 0.7375, 0.375, 0.75, 0.125, 0.75, 0.375, 1.0, 0.375, 0.75, 0.3875, 0.75, 0.3875, 1.0, 0.3875, 1.0, 0.3875, 0.75, 0.3899, 0.75, 0.3899, 1.0, 0.3899, 1.0, 0.3899, 0.75, 0.3925, 0.75, 0.3925, 1.0, 0.3925, 1.0, 0.3925, 0.75, 0.3952, 0.75, 0.3952, 1.0, 0.3952, 1.0, 0.3952, 0.75, 0.398, 0.75, 0.398, 1.0, 0.398, 1.0, 0.398, 0.75, 0.4008, 0.75, 0.4008, 1.0, 0.4008, 1.0, 0.4008, 0.75, 0.4037, 0.75, 0.4037, 1.0, 0.4037, 1.0, 0.4037, 0.75, 0.4066, 0.75, 0.4066, 1.0, 0.4066, 1.0, 0.4066, 0.75, 0.4095, 0.75, 0.4095, 1.0, 0.4095, 1.0, 0.4095, 0.75, 0.4125, 0.75, 0.4125, 1.0, 0.4125, 1.0, 0.4125, 0.75, 0.4154, 0.75, 0.4154, 1.0, 0.4154, 1.0, 0.4154, 0.75, 0.4184, 0.75, 0.4184, 1.0, 0.4184, 1.0, 0.4184, 0.75, 0.4213, 0.75, 0.4213, 1.0, 0.4213, 1.0, 0.4213, 0.75, 0.4243, 0.75, 0.4243, 1.0, 0.4243, 1.0, 0.4243, 0.75, 0.4272, 0.75, 0.4272, 1.0, 0.4272, 1.0, 0.4272, 0.75, 0.4301, 0.75, 0.4301, 1.0, 0.4301, 1.0, 0.4301, 0.75, 0.4331, 0.75, 0.4331, 1.0, 0.4331, 1.0, 0.4331, 0.75, 0.436, 0.75, 0.436, 1.0, 0.436, 1.0, 0.436, 0.75, 0.439, 0.75, 0.439, 1.0, 0.439, 1.0, 0.439, 0.75, 0.4419, 0.75, 0.4419, 1.0, 0.4419, 1.0, 0.4419, 0.75, 0.4449, 0.75, 0.4449, 1.0, 0.625, 0.6801, 0.875, 0.6801, 0.875, 0.6831, 0.625, 0.6831, 0.625, 0.6831, 0.875, 0.6831, 0.875, 0.686, 0.625, 0.686, 0.625, 0.686, 0.875, 0.686, 0.875, 0.689, 0.625, 0.689, 0.625, 0.689, 0.875, 0.689, 0.875, 0.6919, 0.625, 0.6919, 0.625, 0.6919, 0.875, 0.6919, 0.875, 0.6949, 0.625, 0.6949, 0.625, 0.6949, 0.875, 0.6949, 0.875, 0.6978, 0.625, 0.6978, 0.625, 0.6978, 0.875, 0.6978, 0.875, 0.7007, 0.625, 0.7007, 0.625, 0.7007, 0.875, 0.7007, 0.875, 0.7037, 0.625, 0.7037, 0.625, 0.7037, 0.875, 0.7037, 0.875, 0.7066, 0.625, 0.7066, 0.625, 0.7066, 0.875, 0.7066, 0.875, 0.7096, 0.625, 0.7096, 0.625, 0.7096, 0.875, 0.7096, 0.875, 0.7125, 0.625, 0.7125, 0.625, 0.7125, 0.875, 0.7125, 0.875, 0.7155, 0.625, 0.7155, 0.625, 0.7155, 0.875, 0.7155, 0.875, 0.7184, 0.625, 0.7184, 0.625, 0.7184, 0.875, 0.7184, 0.875, 0.7213, 0.625, 0.7213, 0.625, 0.7213, 0.875, 0.7213, 0.875, 0.7242, 0.625, 0.7242, 0.625, 0.7242, 0.875, 0.7242, 0.875, 0.727, 0.625, 0.727, 0.625, 0.727, 0.875, 0.727, 0.875, 0.7298, 0.625, 0.7298, 0.625, 0.7298, 0.875, 0.7298, 0.875, 0.7325, 0.625, 0.7325, 0.625, 0.7325, 0.875, 0.7325, 0.875, 0.7351, 0.625, 0.7351, 0.625, 0.7351, 0.875, 0.7351, 0.875, 0.7375, 0.625, 0.7375, 0.625, 0.7375, 0.875, 0.7375, 0.875, 0.75, 0.625, 0.75, 0.625, 0.75, 0.625, 1.0, 0.6125, 1.0, 0.6125, 0.75, 0.6125, 0.75, 0.6125, 1.0, 0.6101, 1.0, 0.6101, 0.75, 0.6101, 0.75, 0.6101, 1.0, 0.6075, 1.0, 0.6075, 0.75, 0.6075, 0.75, 0.6075, 1.0, 0.6048, 1.0, 0.6048, 0.75, 0.6048, 0.75, 0.6048, 1.0, 0.602, 1.0, 0.602, 0.75, 0.602, 0.75, 0.602, 1.0, 0.5992, 1.0, 0.5992, 0.75, 0.5992, 0.75, 0.5992, 1.0, 0.5963, 1.0, 0.5963, 0.75, 0.5963, 0.75, 0.5963, 1.0, 0.5934, 1.0, 0.5934, 0.75, 0.5934, 0.75, 0.5934, 1.0, 0.5905, 1.0, 0.5905, 0.75, 0.5905, 0.75, 0.5905, 1.0, 0.5875, 1.0, 0.5875, 0.75, 0.5875, 0.75, 0.5875, 1.0, 0.5846, 1.0, 0.5846, 0.75, 0.5846, 0.75, 0.5846, 1.0, 0.5816, 1.0, 0.5816, 0.75, 0.5816, 0.75, 0.5816, 1.0, 0.5787, 1.0, 0.5787, 0.75, 0.5787, 0.75, 0.5787, 1.0, 0.5757, 1.0, 0.5757, 0.75, 0.5757, 0.75, 0.5757, 1.0, 0.5728, 1.0, 0.5728, 0.75, 0.5728, 0.75, 0.5728, 1.0, 0.5699, 1.0, 0.5699, 0.75, 0.5699, 0.75, 0.5699, 1.0, 0.5669, 1.0, 0.5669, 0.75, 0.5669, 0.75, 0.5669, 1.0, 0.564, 1.0, 0.564, 0.75, 0.564, 0.75, 0.564, 1.0, 0.561, 1.0, 0.561, 0.75, 0.561, 0.75, 0.561, 1.0, 0.5581, 1.0, 0.5581, 0.75, 0.5581, 0.75, 0.5581, 1.0, 0.5551, 1.0, 0.5551, 0.75, 0.125, 0.5699, 0.375, 0.5699, 0.375, 0.6801, 0.125, 0.6801])
me_cube_028.materials.append(mat_glass_001)
me_cube_028.use_remesh_fix_poles = True
me_cube_028.use_remesh_preserve_attributes = False
me_cube_028.update()

# ---- objects
ob_door_001 = bpy.data.objects.new('Door.001', me_cube_029)
ob_doorhandle_001 = bpy.data.objects.new('DoorHandle.001', me_cube_032)
ob_glass_001 = bpy.data.objects.new('Glass.001', me_cube_028)

# ---- transforms, parenting, visibility, modifiers, constraints
ob_door_001.location = (0.003774, 0.01272, 0.3048)
ob_door_001.scale = (0.08333, 0.5417, 1.0)
ob_doorhandle_001.location = (0.04187, -0.1315, 0.3048)
ob_doorhandle_001.scale = (0.04167, 0.04167, 0.8333)
ob_glass_001.location = (0.003774, 0.01272, 0.3048)
ob_glass_001.scale = (0.075, 0.4422, 0.796)

# ---- collection membership
col_rightdoor.objects.link(ob_door_001)
col_rightdoor.objects.link(ob_doorhandle_001)
col_rightdoor.objects.link(ob_glass_001)

# ---- scene / render settings (as saved in the file)
scene.frame_start = 1; scene.frame_end = 250; scene.frame_set(1)
scene.render.engine = 'BLENDER_EEVEE_NEXT'
scene.cycles.use_denoising = False
scene.cycles.samples = 128
scene.cycles.sampling_pattern = 'TABULATED_SOBOL'
scene.cycles.use_adaptive_sampling = False
scene.cycles.use_light_tree = False
scene.eevee.use_raytracing = True
scene.view_settings.view_transform = 'Filmic'
bpy.context.view_layer.update()

# ---- added for rendering (the .blend has no active camera and no usable light): camera, sun
cam_auto = bpy.data.cameras.new('AutoCamera')
cam_auto.lens = 50.0
cam_auto.sensor_width = 36.0
cam_auto.clip_end = 1000.0
ob_auto_camera = bpy.data.objects.new('AutoCamera', cam_auto)
scene.collection.objects.link(ob_auto_camera)
ob_auto_camera.location = (0.661782, -0.761653, 0.821032)
ob_auto_camera.rotation_euler = (1.09748, -7.21219e-08, 0.694738)
scene.camera = ob_auto_camera
light_auto_sun = bpy.data.lights.new('AutoSun', 'SUN')
light_auto_sun.energy = 3.0
light_auto_sun.angle = 0.0523599
ob_auto_sun = bpy.data.objects.new('AutoSun', light_auto_sun)
scene.collection.objects.link(ob_auto_sun)
ob_auto_sun.rotation_euler = (0.872665, 0.174533, 0.523599)
bpy.context.view_layer.update()
